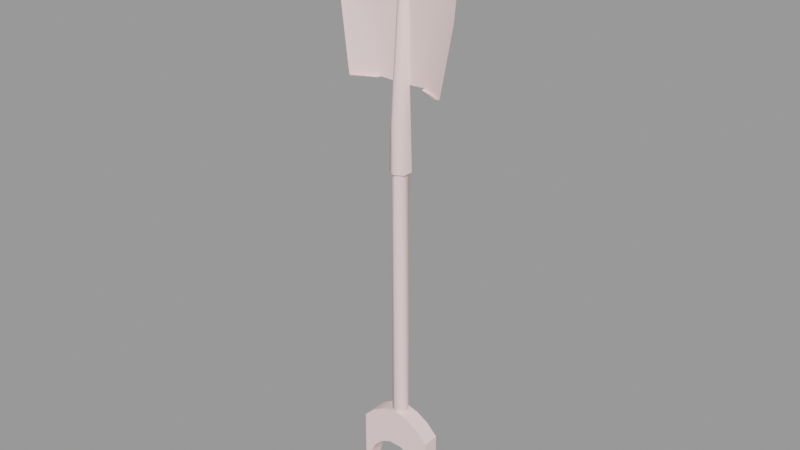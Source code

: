 # Source: tools_shovel.blend  (saved by Blender 2.92.15; exported with 4.5.12 LTS)
import bpy
from mathutils import Matrix  # noqa: F401  (used for matrix-valued properties, if any)

bpy.ops.wm.read_factory_settings(use_empty=True)
scene = bpy.context.scene
scene.name = 'tools_shovel.qc'

# ---- collections
col_tools_shovel = bpy.data.collections.new('tools_shovel'); scene.collection.children.link(col_tools_shovel)

# ---- materials (node trees are filled in below, after node groups)
mat_tools = bpy.data.materials.new('tools')
mat_tools.use_transparent_shadow = False
mat_tools.diffuse_color = (0.9858, 0.7406, 0.733, 1.0)

# ---- material node trees

# ---- meshes
me_tools_shovel_reference = bpy.data.meshes.new('tools_shovel_reference')
me_tools_shovel_reference.from_pydata([(-3.507, -1.117, -34.59), (-3.917, -1.546, -35.43), (-3.917, -1.117, -34.59), (0.01315, -1.84, 26.37), (0.01315, -1.5, 22.54), (-3.443, -1.879, 24.78), (3.469, -1.879, 24.78), (1.404, -1.521, 21.99), (4.781, -2.023, 23.64), (-1.378, -1.521, 21.99), (0.01251, -1.449, 17.86), (2.614, -1.462, 20.9), (5.746, -2.293, 22.21), (3.477, -1.529, 19.52), (3.607, -1.522, 18.79), (3.542, -1.582, 17.99), (3.472, -1.603, 16.44), (6.374, -2.538, 19.05), (6.171, -2.685, 15.88), (2.496, -1.62, 9.201), (5.075, -2.975, 9.201), (6.23, -2.358, 20.71), (-2.705, -1.597, 20.99), (0.01315, -1.03, 9.201), (0.8151, -1.593, 9.201), (0.7443, -1.431, 5.369), (0.8139, -1.698, 9.201), (0.01314, -0.8909, 5.369), (-0.7888, -1.593, 9.201), (-2.47, -1.62, 9.201), (-3.446, -1.603, 16.44), (-6.145, -2.685, 15.88), (-6.347, -2.538, 19.05), (-3.516, -1.582, 17.99), (-3.567, -1.576, 18.82), (-3.45, -1.529, 19.52), (-5.72, -2.293, 22.21), (-4.873, -2.158, 23.73), (-6.179, -2.456, 20.69), (-5.049, -2.975, 9.201), (-0.718, -1.431, 5.369), (-0.7876, -1.698, 9.201), (3.472, -1.723, 16.44), (2.503, -1.739, 9.278), (0.6378, -1.626, 17.01), (0.5419, -1.626, 17.58), (3.542, -1.701, 17.99), (0.2171, -1.626, 18.12), (1.404, -1.64, 21.99), (0.01315, -1.626, 18.16), (2.614, -1.581, 20.9), (0.4096, -1.626, 17.89), (3.477, -1.648, 19.52), (3.607, -1.641, 18.79), (0.01315, -1.619, 22.54), (-3.446, -1.723, 16.44), (-2.477, -1.739, 9.278), (-0.6115, -1.626, 17.01), (-0.5156, -1.626, 17.58), (-3.516, -1.701, 17.99), (-3.567, -1.695, 18.82), (-3.45, -1.648, 19.52), (-2.705, -1.716, 20.99), (-1.378, -1.64, 21.99), (-0.1908, -1.626, 18.12), (-0.3833, -1.626, 17.89), (0.01317, -1.117, -25.15), (0.01317, -2.833, -25.15), (1.544, -1.117, -25.57), (1.544, -2.833, -25.57), (2.802, -2.833, -26.29), (2.802, -1.117, -26.29), (3.944, -1.117, -27.42), (3.944, -2.833, -27.42), (-3.917, -2.404, -35.43), (3.944, -1.546, -35.43), (3.944, -2.404, -35.43), (-3.507, -2.833, -34.59), (3.533, -2.833, -34.59), (3.533, -2.404, -33.75), (-3.507, -2.404, -33.75), (3.533, -1.546, -33.75), (-3.507, -1.546, -33.75), (3.533, -1.117, -34.59), (-3.917, -2.833, -34.59), (-3.506, -2.833, -33.3), (-3.917, -2.833, -27.42), (-3.207, -2.833, -31.89), (-2.694, -2.833, -30.74), (-1.723, -2.833, -29.77), (-2.775, -2.833, -26.29), (-0.6596, -2.833, -29.3), (-1.517, -2.833, -25.57), (0.686, -2.833, -29.3), (1.749, -2.833, -29.77), (2.721, -2.833, -30.74), (3.234, -2.833, -31.89), (3.532, -2.833, -33.3), (3.944, -2.833, -34.59), (3.944, -1.117, -34.59), (3.532, -1.117, -33.3), (3.234, -1.117, -31.89), (2.721, -1.117, -30.74), (1.749, -1.117, -29.77), (0.686, -1.117, -29.3), (-0.6596, -1.117, -29.3), (-1.517, -1.117, -25.57), (-2.775, -1.117, -26.29), (-1.723, -1.117, -29.77), (-3.917, -1.117, -27.42), (-2.694, -1.117, -30.74), (-3.207, -1.117, -31.89), (-3.506, -1.117, -33.3), (-0.8794, -1.46, 0.8568), (0.01314, -0.9446, 0.8568), (-0.8794, -2.491, 0.8568), (0.9057, -1.46, 0.8568), (0.9057, -2.491, 0.8568), (0.01314, -3.006, 0.8568), (2.564, -2.204, 9.278), (0.2151, -1.911, 17.35), (0.5605, -2.374, 9.201), (0.7443, -2.511, 5.369), (0.01314, -3.052, 5.369), (0.01315, -2.778, 9.201), (0.01315, -1.933, 17.35), (0.1834, -1.659, 17.84), (0.01315, -1.659, 17.87), (-0.1571, -1.659, 17.84), (-0.1888, -1.911, 17.35), (-0.5342, -2.374, 9.201), (-0.718, -2.511, 5.369), (0.01314, -1.17, 0.8568), (0.7106, -1.573, 0.8568), (0.01317, -1.17, -25.44), (0.7106, -1.573, -25.44), (0.7106, -2.378, 0.8568), (0.7106, -2.378, -25.44), (0.01314, -2.781, 0.8568), (0.01317, -2.781, -25.44), (-0.6843, -2.378, 0.8568), (-0.6843, -2.378, -25.44), (-0.6843, -1.573, 0.8568), (-0.6843, -1.573, -25.44), (-2.538, -2.204, 9.278), (-4.786, -3.199, 9.202), (4.813, -3.199, 9.202), (-2.538, -2.204, 9.278), (-4.786, -3.199, 9.202), (-5.049, -2.975, 9.201), (4.813, -3.199, 9.202), (2.564, -2.204, 9.278), (5.075, -2.975, 9.201)], [], [(0, 1, 2), (3, 4, 5), (3, 6, 4), (6, 7, 4), (6, 8, 7), (4, 9, 5), (4, 10, 9), (4, 7, 10), (7, 11, 10), (7, 8, 11), (11, 8, 12), (13, 11, 12), (14, 13, 12), (13, 14, 10), (10, 14, 15), (16, 10, 15), (16, 15, 17), (18, 16, 17), (16, 18, 19), (20, 19, 18), (10, 11, 13), (15, 14, 17), (21, 17, 14), (21, 14, 12), (9, 10, 22), (23, 10, 24), (24, 10, 19), (16, 19, 10), (25, 24, 26), (25, 27, 24), (23, 24, 27), (23, 27, 28), (28, 10, 23), (28, 29, 10), (30, 10, 29), (30, 29, 31), (31, 32, 30), (32, 33, 30), (33, 32, 34), (10, 33, 34), (35, 10, 34), (10, 35, 22), (35, 36, 22), (22, 36, 37), (37, 5, 22), (9, 22, 5), (30, 33, 10), (34, 36, 35), (38, 36, 34), (38, 34, 32), (31, 29, 39), (27, 40, 28), (28, 40, 41), (42, 26, 43), (44, 26, 42), (42, 45, 44), (46, 45, 42), (47, 48, 49), (47, 50, 48), (51, 50, 47), (51, 52, 50), (45, 52, 51), (52, 45, 53), (45, 46, 53), (46, 17, 53), (17, 46, 42), (18, 17, 42), (42, 43, 18), (20, 18, 43), (3, 5, 54), (3, 54, 6), (54, 48, 6), (48, 8, 6), (50, 8, 48), (50, 12, 8), (52, 12, 50), (12, 52, 21), (53, 21, 52), (21, 53, 17), (31, 55, 32), (55, 31, 56), (55, 56, 41), (57, 55, 41), (55, 57, 58), (59, 55, 58), (58, 60, 59), (59, 60, 32), (38, 32, 60), (60, 61, 38), (36, 38, 61), (61, 62, 36), (62, 37, 36), (37, 62, 5), (63, 5, 62), (5, 63, 54), (54, 63, 49), (54, 49, 48), (55, 59, 32), (64, 49, 63), (64, 63, 62), (65, 64, 62), (65, 62, 61), (58, 65, 61), (61, 60, 58), (31, 39, 56), (66, 67, 68), (67, 69, 68), (68, 69, 70), (71, 68, 70), (71, 70, 72), (70, 73, 72), (74, 1, 75), (76, 74, 75), (74, 76, 77), (78, 77, 76), (78, 79, 77), (79, 80, 77), (79, 81, 80), (81, 82, 80), (81, 83, 82), (83, 0, 82), (1, 0, 83), (75, 1, 83), (84, 85, 86), (85, 87, 86), (88, 86, 87), (88, 89, 86), (86, 89, 90), (89, 91, 90), (90, 91, 92), (91, 67, 92), (93, 67, 91), (69, 67, 93), (70, 69, 93), (94, 70, 93), (73, 70, 94), (95, 73, 94), (73, 95, 96), (97, 73, 96), (98, 73, 97), (74, 77, 84), (85, 84, 77), (76, 98, 78), (98, 97, 78), (72, 73, 99), (99, 73, 98), (75, 99, 98), (76, 75, 98), (99, 83, 72), (83, 100, 72), (100, 101, 72), (102, 72, 101), (102, 103, 72), (72, 103, 71), (103, 104, 71), (71, 104, 68), (66, 68, 104), (105, 66, 104), (106, 66, 105), (107, 106, 105), (108, 107, 105), (109, 107, 108), (110, 109, 108), (110, 111, 109), (112, 109, 111), (0, 109, 112), (2, 109, 0), (113, 114, 115), (114, 116, 115), (116, 117, 115), (117, 118, 115), (19, 119, 43), (101, 96, 102), (101, 100, 96), (100, 97, 96), (97, 100, 79), (78, 97, 79), (79, 100, 81), (83, 81, 100), (77, 80, 85), (80, 82, 85), (112, 85, 82), (112, 87, 85), (111, 87, 112), (88, 87, 111), (110, 88, 111), (110, 108, 88), (108, 89, 88), (91, 89, 108), (105, 91, 108), (105, 104, 91), (104, 93, 91), (93, 104, 94), (104, 103, 94), (103, 102, 94), (102, 95, 94), (96, 95, 102), (0, 112, 82), (44, 45, 120), (120, 121, 44), (121, 26, 44), (26, 121, 122), (25, 26, 122), (122, 117, 25), (25, 117, 116), (117, 122, 118), (122, 123, 118), (122, 121, 123), (121, 124, 123), (120, 124, 121), (125, 124, 120), (125, 120, 126), (127, 125, 126), (127, 128, 125), (128, 129, 125), (125, 129, 124), (130, 124, 129), (124, 130, 123), (131, 123, 130), (123, 131, 118), (115, 118, 131), (131, 40, 115), (40, 131, 41), (131, 130, 41), (41, 130, 57), (129, 57, 130), (57, 129, 58), (129, 128, 58), (58, 128, 65), (128, 64, 65), (64, 128, 127), (49, 64, 127), (49, 127, 47), (127, 126, 47), (126, 51, 47), (45, 51, 126), (45, 126, 120), (40, 113, 115), (132, 133, 134), (133, 135, 134), (133, 136, 135), (136, 137, 135), (136, 138, 137), (138, 139, 137), (138, 140, 139), (140, 141, 139), (140, 142, 141), (142, 143, 141), (142, 132, 143), (132, 134, 143), (56, 39, 144), (39, 145, 144), (43, 119, 20), (119, 146, 20), (113, 40, 114), (40, 27, 114), (27, 25, 114), (116, 114, 25), (56, 29, 41), (29, 28, 41), (29, 144, 39), (147, 148, 149), (86, 109, 84), (2, 84, 109), (74, 84, 2), (1, 74, 2), (43, 26, 19), (26, 24, 19), (19, 20, 119), (150, 151, 152), (56, 147, 29), (66, 106, 67), (106, 92, 67), (106, 107, 92), (107, 90, 92), (90, 107, 86), (107, 109, 86), (75, 83, 99)])
me_tools_shovel_reference.polygons.foreach_set('use_smooth', [True] * 278)
_k = set([(0, 1), (0, 2), (0, 82), (0, 112), (1, 2), (1, 74), (1, 75), (2, 109), (3, 5), (3, 6), (5, 37), (6, 8), (8, 12), (12, 21), (17, 18), (17, 21), (18, 20), (19, 20), (19, 24), (19, 43), (19, 119), (20, 43), (20, 119), (24, 26), (25, 26), (25, 27), (25, 116), (26, 43), (26, 44), (27, 40), (28, 29), (28, 41), (29, 39), (29, 56), (31, 32), (31, 39), (32, 38), (36, 37), (36, 38), (39, 56), (39, 144), (40, 41), (40, 113), (41, 56), (41, 57), (43, 119), (44, 45), (45, 51), (47, 49), (47, 51), (49, 64), (57, 58), (58, 65), (64, 65), (66, 67), (66, 68), (66, 106), (67, 69), (67, 92), (68, 71), (69, 70), (70, 73), (71, 72), (72, 73), (72, 99), (73, 98), (74, 77), (74, 84), (75, 76), (75, 83), (75, 99), (76, 78), (76, 98), (77, 80), (77, 85), (78, 79), (78, 97), (79, 81), (80, 82), (81, 83), (83, 99), (83, 100), (84, 85), (84, 86), (85, 87), (86, 90), (86, 109), (87, 88), (88, 89), (89, 91), (90, 92), (91, 93), (93, 94), (94, 95), (95, 96), (96, 97), (97, 98), (100, 101), (101, 102), (102, 103), (103, 104), (104, 105), (105, 108), (106, 107), (107, 109), (108, 110), (110, 111), (111, 112), (113, 114), (113, 115), (114, 116), (115, 118), (116, 117), (117, 118)])
me_tools_shovel_reference.attributes.new('sharp_edge', 'BOOLEAN', 'EDGE').data.foreach_set('value', [ (min(e.vertices), max(e.vertices)) in _k for e in me_tools_shovel_reference.edges])
_uv = me_tools_shovel_reference.uv_layers.new(name='UVMap')
_uv.uv.foreach_set('vector', [0.2511, 0.1865, 0.2431, 0.205, 0.2431, 0.1865, 0.1294, 0.3084, 0.1289, 0.3744, 0.07969, 0.3352, 0.1294, 0.3084, 0.1787, 0.3359, 0.1289, 0.3744, 0.1787, 0.3359, 0.1502, 0.3838, 0.1289, 0.3744, 0.1787, 0.3359, 0.1982, 0.3579, 0.1502, 0.3838, 0.1289, 0.3744, 0.1076, 0.3835, 0.07969, 0.3352, 0.1289, 0.3744, 0.1283, 0.455, 0.1076, 0.3835, 0.1289, 0.3744, 0.1502, 0.3838, 0.1283, 0.455, 0.1502, 0.3838, 0.1676, 0.4052, 0.1283, 0.455, 0.1502, 0.3838, 0.1982, 0.3579, 0.1676, 0.4052, 0.1676, 0.4052, 0.1982, 0.3579, 0.2176, 0.3798, 0.185, 0.4266, 0.1676, 0.4052, 0.2176, 0.3798, 0.1868, 0.4397, 0.185, 0.4266, 0.2176, 0.3798, 0.185, 0.4266, 0.1868, 0.4397, 0.1283, 0.455, 0.1283, 0.455, 0.1868, 0.4397, 0.1886, 0.4528, 0.1901, 0.4793, 0.1283, 0.455, 0.1886, 0.4528, 0.1901, 0.4793, 0.1886, 0.4528, 0.2365, 0.4342, 0.2435, 0.4887, 0.1901, 0.4793, 0.2365, 0.4342, 0.1901, 0.4793, 0.2435, 0.4887, 0.1864, 0.6035, 0.2489, 0.6034, 0.1864, 0.6035, 0.2435, 0.4887, 0.1283, 0.455, 0.1676, 0.4052, 0.185, 0.4266, 0.1886, 0.4528, 0.1868, 0.4397, 0.2365, 0.4342, 0.227, 0.407, 0.2365, 0.4342, 0.1868, 0.4397, 0.227, 0.407, 0.1868, 0.4397, 0.2176, 0.3798, 0.1076, 0.3835, 0.1283, 0.455, 0.0898, 0.4047, 0.128, 0.6042, 0.1283, 0.455, 0.1519, 0.6042, 0.1519, 0.6042, 0.1283, 0.455, 0.1864, 0.6035, 0.1901, 0.4793, 0.1864, 0.6035, 0.1283, 0.455, 0.1461, 0.6497, 0.1519, 0.6042, 0.1544, 0.6047, 0.1461, 0.6497, 0.1276, 0.6492, 0.1519, 0.6042, 0.128, 0.6042, 0.1519, 0.6042, 0.1276, 0.6492, 0.128, 0.6042, 0.1276, 0.6492, 0.1041, 0.6041, 0.1041, 0.6041, 0.1283, 0.455, 0.128, 0.6042, 0.1041, 0.6041, 0.06868, 0.6028, 0.1283, 0.455, 0.06622, 0.4784, 0.1283, 0.455, 0.06868, 0.6028, 0.06622, 0.4784, 0.06868, 0.6028, 0.01266, 0.4871, 0.01266, 0.4871, 0.02047, 0.4326, 0.06622, 0.4784, 0.02047, 0.4326, 0.06812, 0.452, 0.06622, 0.4784, 0.06812, 0.452, 0.02047, 0.4326, 0.07008, 0.4389, 0.1283, 0.455, 0.06812, 0.452, 0.07008, 0.4389, 0.07204, 0.4258, 0.1283, 0.455, 0.07008, 0.4389, 0.1283, 0.455, 0.07204, 0.4258, 0.0898, 0.4047, 0.07204, 0.4258, 0.04017, 0.3785, 0.0898, 0.4047, 0.0898, 0.4047, 0.04017, 0.3785, 0.05993, 0.3569, 0.05993, 0.3569, 0.07969, 0.3352, 0.0898, 0.4047, 0.1076, 0.3835, 0.0898, 0.4047, 0.07969, 0.3352, 0.06622, 0.4784, 0.06812, 0.452, 0.1283, 0.455, 0.07008, 0.4389, 0.04017, 0.3785, 0.07204, 0.4258, 0.03032, 0.4056, 0.04017, 0.3785, 0.07008, 0.4389, 0.03032, 0.4056, 0.07008, 0.4389, 0.02047, 0.4326, 0.01266, 0.4871, 0.06868, 0.6028, 0.005815, 0.6016, 0.1276, 0.6492, 0.109, 0.6488, 0.1041, 0.6041, 0.1041, 0.6041, 0.109, 0.6488, 0.1018, 0.6054, 0.3124, 0.3741, 0.3443, 0.4972, 0.3097, 0.4945, 0.3625, 0.3661, 0.3443, 0.4972, 0.3124, 0.3741, 0.3124, 0.3741, 0.3655, 0.3564, 0.3625, 0.3661, 0.3154, 0.3488, 0.3655, 0.3564, 0.3124, 0.3741, 0.3723, 0.3479, 0.3536, 0.2829, 0.3761, 0.3475, 0.3723, 0.3479, 0.3365, 0.3032, 0.3536, 0.2829, 0.3689, 0.3521, 0.3365, 0.3032, 0.3723, 0.3479, 0.3689, 0.3521, 0.3195, 0.3235, 0.3365, 0.3032, 0.3655, 0.3564, 0.3195, 0.3235, 0.3689, 0.3521, 0.3195, 0.3235, 0.3655, 0.3564, 0.3174, 0.3362, 0.3655, 0.3564, 0.3154, 0.3488, 0.3174, 0.3362, 0.3154, 0.3488, 0.2696, 0.3301, 0.3174, 0.3362, 0.2696, 0.3301, 0.3154, 0.3488, 0.3124, 0.3741, 0.2602, 0.3813, 0.2696, 0.3301, 0.3124, 0.3741, 0.3124, 0.3741, 0.3097, 0.4945, 0.2602, 0.3813, 0.2494, 0.4934, 0.2602, 0.3813, 0.3097, 0.4945, 0.3718, 0.2093, 0.4211, 0.2347, 0.3736, 0.274, 0.3718, 0.2093, 0.3736, 0.274, 0.3244, 0.2366, 0.3736, 0.274, 0.3536, 0.2829, 0.3244, 0.2366, 0.3536, 0.2829, 0.3059, 0.2578, 0.3244, 0.2366, 0.3365, 0.3032, 0.3059, 0.2578, 0.3536, 0.2829, 0.3365, 0.3032, 0.2874, 0.2791, 0.3059, 0.2578, 0.3195, 0.3235, 0.2874, 0.2791, 0.3365, 0.3032, 0.2874, 0.2791, 0.3195, 0.3235, 0.2785, 0.3046, 0.3174, 0.3362, 0.2785, 0.3046, 0.3195, 0.3235, 0.2785, 0.3046, 0.3174, 0.3362, 0.2696, 0.3301, 0.489, 0.3828, 0.437, 0.375, 0.4806, 0.3294, 0.437, 0.375, 0.489, 0.3828, 0.4363, 0.4959, 0.437, 0.375, 0.4363, 0.4959, 0.4012, 0.4985, 0.3869, 0.3672, 0.437, 0.375, 0.4012, 0.4985, 0.437, 0.375, 0.3869, 0.3672, 0.3848, 0.3575, 0.4348, 0.3491, 0.437, 0.375, 0.3848, 0.3575, 0.3848, 0.3575, 0.4326, 0.3363, 0.4348, 0.3491, 0.4348, 0.3491, 0.4326, 0.3363, 0.4806, 0.3294, 0.4705, 0.3031, 0.4806, 0.3294, 0.4326, 0.3363, 0.4326, 0.3363, 0.4304, 0.3235, 0.4705, 0.3031, 0.4604, 0.2768, 0.4705, 0.3031, 0.4304, 0.3235, 0.4304, 0.3235, 0.4125, 0.303, 0.4604, 0.2768, 0.4125, 0.303, 0.4408, 0.2558, 0.4604, 0.2768, 0.4408, 0.2558, 0.4125, 0.303, 0.4211, 0.2347, 0.3947, 0.2826, 0.4211, 0.2347, 0.4125, 0.303, 0.4211, 0.2347, 0.3947, 0.2826, 0.3736, 0.274, 0.3736, 0.274, 0.3947, 0.2826, 0.3761, 0.3475, 0.3736, 0.274, 0.3761, 0.3475, 0.3536, 0.2829, 0.437, 0.375, 0.4348, 0.3491, 0.4806, 0.3294, 0.3793, 0.3485, 0.3761, 0.3475, 0.3947, 0.2826, 0.3793, 0.3485, 0.3947, 0.2826, 0.4125, 0.303, 0.3821, 0.353, 0.3793, 0.3485, 0.4125, 0.303, 0.3821, 0.353, 0.4125, 0.303, 0.4304, 0.3235, 0.3848, 0.3575, 0.3821, 0.353, 0.4304, 0.3235, 0.4304, 0.3235, 0.4326, 0.3363, 0.3848, 0.3575, 0.489, 0.3828, 0.4972, 0.4951, 0.4363, 0.4959, 0.178, 0.2617, 0.178, 0.2952, 0.147, 0.2617, 0.178, 0.2952, 0.147, 0.2952, 0.147, 0.2617, 0.147, 0.2617, 0.147, 0.2952, 0.1186, 0.2952, 0.1186, 0.2617, 0.147, 0.2617, 0.1186, 0.2952, 0.1186, 0.2617, 0.1186, 0.2952, 0.08733, 0.2617, 0.1186, 0.2952, 0.08733, 0.2952, 0.08733, 0.2617, 0.4894, 0.1698, 0.4722, 0.1698, 0.4722, 0.01211, 0.4894, 0.01211, 0.4894, 0.1698, 0.4722, 0.01211, 0.4894, 0.1698, 0.4894, 0.01211, 0.5083, 0.1615, 0.5083, 0.02035, 0.5083, 0.1615, 0.4894, 0.01211, 0.5083, 0.02035, 0.5273, 0.02035, 0.5083, 0.1615, 0.5273, 0.02035, 0.5273, 0.1615, 0.5083, 0.1615, 0.5273, 0.02035, 0.5445, 0.02035, 0.5273, 0.1615, 0.5445, 0.02035, 0.5445, 0.1615, 0.5273, 0.1615, 0.5445, 0.02035, 0.5635, 0.02035, 0.5445, 0.1615, 0.5635, 0.02035, 0.5635, 0.1615, 0.5445, 0.1615, 0.5824, 0.1698, 0.5635, 0.1615, 0.5635, 0.02035, 0.5824, 0.01211, 0.5824, 0.1698, 0.5635, 0.02035, 0.1935, 0.1917, 0.1854, 0.1665, 0.1931, 0.05158, 0.1854, 0.1665, 0.1795, 0.139, 0.1931, 0.05158, 0.1694, 0.1165, 0.1931, 0.05158, 0.1795, 0.139, 0.1694, 0.1165, 0.1504, 0.09767, 0.1931, 0.05158, 0.1931, 0.05158, 0.1504, 0.09767, 0.1708, 0.02968, 0.1504, 0.09767, 0.1296, 0.08859, 0.1708, 0.02968, 0.1708, 0.02968, 0.1296, 0.08859, 0.1462, 0.01563, 0.1296, 0.08859, 0.1162, 0.00758, 0.1462, 0.01563, 0.1033, 0.08867, 0.1162, 0.00758, 0.1296, 0.08859, 0.08636, 0.01579, 0.1162, 0.00758, 0.1033, 0.08867, 0.06183, 0.02998, 0.08636, 0.01579, 0.1033, 0.08867, 0.08257, 0.09786, 0.06183, 0.02998, 0.1033, 0.08867, 0.03958, 0.052, 0.06183, 0.02998, 0.08257, 0.09786, 0.06364, 0.1168, 0.03958, 0.052, 0.08257, 0.09786, 0.03958, 0.052, 0.06364, 0.1168, 0.05369, 0.1393, 0.04793, 0.1668, 0.03958, 0.052, 0.05369, 0.1393, 0.03996, 0.1921, 0.03958, 0.052, 0.04793, 0.1668, 0.1936, 0.2102, 0.1855, 0.1917, 0.1935, 0.1917, 0.1854, 0.1665, 0.1935, 0.1917, 0.1855, 0.1917, 0.04001, 0.2106, 0.03996, 0.1921, 0.04799, 0.1921, 0.03996, 0.1921, 0.04793, 0.1668, 0.04799, 0.1921, 0.006059, 0.0521, 0.03958, 0.052, 0.006448, 0.1922, 0.006448, 0.1922, 0.03958, 0.052, 0.03996, 0.1921, 0.01487, 0.2086, 0.006448, 0.1922, 0.03996, 0.1921, 0.03163, 0.2086, 0.01487, 0.2086, 0.03996, 0.1921, 0.3966, 0.1865, 0.3886, 0.1865, 0.3966, 0.04638, 0.3886, 0.1865, 0.3886, 0.1612, 0.3966, 0.04638, 0.3886, 0.1612, 0.3828, 0.1338, 0.3966, 0.04638, 0.3728, 0.1112, 0.3966, 0.04638, 0.3828, 0.1338, 0.3728, 0.1112, 0.3538, 0.09234, 0.3966, 0.04638, 0.3966, 0.04638, 0.3538, 0.09234, 0.3743, 0.02441, 0.3538, 0.09234, 0.333, 0.08321, 0.3743, 0.02441, 0.3743, 0.02441, 0.333, 0.08321, 0.3498, 0.01029, 0.3199, 0.002161, 0.3498, 0.01029, 0.333, 0.08321, 0.3067, 0.08321, 0.3199, 0.002161, 0.333, 0.08321, 0.29, 0.01029, 0.3199, 0.002161, 0.3067, 0.08321, 0.2654, 0.02441, 0.29, 0.01029, 0.3067, 0.08321, 0.286, 0.09234, 0.2654, 0.02441, 0.3067, 0.08321, 0.2431, 0.04638, 0.2654, 0.02441, 0.286, 0.09234, 0.267, 0.1112, 0.2431, 0.04638, 0.286, 0.09234, 0.267, 0.1112, 0.257, 0.1337, 0.2431, 0.04638, 0.2511, 0.1612, 0.2431, 0.04638, 0.257, 0.1337, 0.2511, 0.1865, 0.2431, 0.04638, 0.2511, 0.1612, 0.2431, 0.1865, 0.2431, 0.04638, 0.2511, 0.1865, 0.02636, 0.3046, 0.03437, 0.2908, 0.03437, 0.3185, 0.03437, 0.2908, 0.05039, 0.2908, 0.03437, 0.3185, 0.05039, 0.2908, 0.0584, 0.3046, 0.03437, 0.3185, 0.0584, 0.3046, 0.05039, 0.3185, 0.03437, 0.3185, 0.3095, 0.4968, 0.306, 0.5013, 0.3097, 0.4945, 0.2357, 0.2196, 0.2357, 0.2532, 0.211, 0.2196, 0.2357, 0.2196, 0.2637, 0.2196, 0.2357, 0.2532, 0.2637, 0.2196, 0.2637, 0.2532, 0.2357, 0.2532, 0.2637, 0.2532, 0.2637, 0.2196, 0.2725, 0.2448, 0.289, 0.2532, 0.2637, 0.2532, 0.2725, 0.2448, 0.2725, 0.2448, 0.2637, 0.2196, 0.2725, 0.228, 0.289, 0.2196, 0.2725, 0.228, 0.2637, 0.2196, 0.007819, 0.2532, 0.02429, 0.2448, 0.03308, 0.2532, 0.02429, 0.2448, 0.02429, 0.228, 0.03308, 0.2532, 0.03308, 0.2196, 0.03308, 0.2532, 0.02429, 0.228, 0.03308, 0.2196, 0.06117, 0.2532, 0.03308, 0.2532, 0.06117, 0.2196, 0.06117, 0.2532, 0.03308, 0.2196, 0.0858, 0.2532, 0.06117, 0.2532, 0.06117, 0.2196, 0.0858, 0.2196, 0.0858, 0.2532, 0.06117, 0.2196, 0.0858, 0.2196, 0.1126, 0.2196, 0.0858, 0.2532, 0.1126, 0.2196, 0.1126, 0.2532, 0.0858, 0.2532, 0.1353, 0.2532, 0.1126, 0.2532, 0.1126, 0.2196, 0.1353, 0.2196, 0.1353, 0.2532, 0.1126, 0.2196, 0.1353, 0.2196, 0.1616, 0.2196, 0.1353, 0.2532, 0.1616, 0.2196, 0.1616, 0.2532, 0.1353, 0.2532, 0.1616, 0.2532, 0.1616, 0.2196, 0.1842, 0.2532, 0.1616, 0.2196, 0.1842, 0.2196, 0.1842, 0.2532, 0.1842, 0.2196, 0.211, 0.2196, 0.1842, 0.2532, 0.211, 0.2196, 0.211, 0.2532, 0.1842, 0.2532, 0.2357, 0.2532, 0.211, 0.2532, 0.211, 0.2196, 0.007819, 0.2196, 0.03308, 0.2196, 0.02429, 0.228, 0.3625, 0.3661, 0.3655, 0.3564, 0.3713, 0.3617, 0.3713, 0.3617, 0.358, 0.4991, 0.3625, 0.3661, 0.358, 0.4991, 0.3443, 0.4972, 0.3625, 0.3661, 0.3443, 0.4972, 0.358, 0.4991, 0.3522, 0.5671, 0.3342, 0.5666, 0.3443, 0.4972, 0.3522, 0.5671, 0.3522, 0.5671, 0.3583, 0.6644, 0.3342, 0.5666, 0.3342, 0.5666, 0.3583, 0.6644, 0.3401, 0.6655, 0.3583, 0.6644, 0.3522, 0.5671, 0.3764, 0.6621, 0.3522, 0.5671, 0.3704, 0.5678, 0.3764, 0.6621, 0.3522, 0.5671, 0.358, 0.4991, 0.3704, 0.5678, 0.358, 0.4991, 0.3727, 0.5003, 0.3704, 0.5678, 0.3713, 0.3617, 0.3727, 0.5003, 0.358, 0.4991, 0.3745, 0.3621, 0.3727, 0.5003, 0.3713, 0.3617, 0.3745, 0.3621, 0.3713, 0.3617, 0.3726, 0.3525, 0.3757, 0.3523, 0.3745, 0.3621, 0.3726, 0.3525, 0.3757, 0.3523, 0.3786, 0.3531, 0.3745, 0.3621, 0.3786, 0.3531, 0.378, 0.3622, 0.3745, 0.3621, 0.3745, 0.3621, 0.378, 0.3622, 0.3727, 0.5003, 0.3875, 0.4997, 0.3727, 0.5003, 0.378, 0.3622, 0.3727, 0.5003, 0.3875, 0.4997, 0.3704, 0.5678, 0.3882, 0.5683, 0.3704, 0.5678, 0.3875, 0.4997, 0.3704, 0.5678, 0.3882, 0.5683, 0.3764, 0.6621, 0.3936, 0.6595, 0.3764, 0.6621, 0.3882, 0.5683, 0.3882, 0.5683, 0.4052, 0.5679, 0.3936, 0.6595, 0.4052, 0.5679, 0.3882, 0.5683, 0.4012, 0.4985, 0.3882, 0.5683, 0.3875, 0.4997, 0.4012, 0.4985, 0.4012, 0.4985, 0.3875, 0.4997, 0.3869, 0.3672, 0.378, 0.3622, 0.3869, 0.3672, 0.3875, 0.4997, 0.3869, 0.3672, 0.378, 0.3622, 0.3848, 0.3575, 0.378, 0.3622, 0.3786, 0.3531, 0.3848, 0.3575, 0.3848, 0.3575, 0.3786, 0.3531, 0.3821, 0.353, 0.3786, 0.3531, 0.3793, 0.3485, 0.3821, 0.353, 0.3793, 0.3485, 0.3786, 0.3531, 0.3757, 0.3523, 0.3761, 0.3475, 0.3793, 0.3485, 0.3757, 0.3523, 0.3761, 0.3475, 0.3757, 0.3523, 0.3723, 0.3479, 0.3757, 0.3523, 0.3726, 0.3525, 0.3723, 0.3479, 0.3726, 0.3525, 0.3689, 0.3521, 0.3723, 0.3479, 0.3655, 0.3564, 0.3689, 0.3521, 0.3726, 0.3525, 0.3655, 0.3564, 0.3726, 0.3525, 0.3713, 0.3617, 0.4052, 0.5679, 0.4106, 0.658, 0.3936, 0.6595, 0.9909, 0.7958, 0.9909, 0.8109, 0.3932, 0.7958, 0.9909, 0.8109, 0.3932, 0.8109, 0.3932, 0.7958, 0.9909, 0.8109, 0.9909, 0.826, 0.3932, 0.8109, 0.9909, 0.826, 0.3932, 0.826, 0.3932, 0.8109, 0.9909, 0.826, 0.9909, 0.8411, 0.3932, 0.826, 0.9909, 0.8411, 0.3932, 0.8411, 0.3932, 0.826, 0.9909, 0.8411, 0.9909, 0.8561, 0.3932, 0.8411, 0.9909, 0.8561, 0.3932, 0.8561, 0.3932, 0.8411, 0.9909, 0.8561, 0.9909, 0.8712, 0.3932, 0.8561, 0.9909, 0.8712, 0.3932, 0.8712, 0.3932, 0.8561, 0.9909, 0.8712, 0.9909, 0.8863, 0.3932, 0.8712, 0.9909, 0.8863, 0.3932, 0.8863, 0.3932, 0.8712, 0.4363, 0.4959, 0.4972, 0.4951, 0.4403, 0.5027, 0.4972, 0.4951, 0.493, 0.5007, 0.4403, 0.5027, 0.3097, 0.4945, 0.306, 0.5013, 0.2494, 0.4934, 0.306, 0.5013, 0.2533, 0.499, 0.2494, 0.4934, 0.3038, 0.6677, 0.2978, 0.5712, 0.322, 0.6666, 0.2978, 0.5712, 0.3155, 0.5686, 0.322, 0.6666, 0.3155, 0.5686, 0.3342, 0.5666, 0.322, 0.6666, 0.3401, 0.6655, 0.322, 0.6666, 0.3342, 0.5666, 0.4363, 0.4959, 0.4363, 0.4982, 0.4012, 0.4985, 0.4363, 0.4982, 0.4013, 0.5004, 0.4012, 0.4985, 0.06868, 0.6028, 0.0635, 0.6116, 0.005815, 0.6016, 0.0635, 0.6116, 0.00983, 0.6075, 0.005815, 0.6016, 0.1931, 0.05158, 0.2267, 0.05149, 0.1935, 0.1917, 0.227, 0.1916, 0.1935, 0.1917, 0.2267, 0.05149, 0.2019, 0.2081, 0.1935, 0.1917, 0.227, 0.1916, 0.2187, 0.2081, 0.2019, 0.2081, 0.227, 0.1916, 0.3097, 0.4945, 0.3443, 0.4972, 0.3095, 0.4968, 0.3443, 0.4972, 0.3444, 0.4991, 0.3095, 0.4968, 0.1864, 0.6035, 0.2489, 0.6034, 0.1912, 0.6124, 0.2449, 0.6091, 0.1912, 0.6124, 0.2489, 0.6034, 0.4363, 0.4959, 0.4403, 0.5027, 0.4363, 0.4982, 0.178, 0.2617, 0.2089, 0.2617, 0.178, 0.2952, 0.2089, 0.2617, 0.2089, 0.2952, 0.178, 0.2952, 0.2089, 0.2617, 0.2373, 0.2617, 0.2089, 0.2952, 0.2373, 0.2617, 0.2373, 0.2952, 0.2089, 0.2952, 0.2373, 0.2952, 0.2373, 0.2617, 0.2686, 0.2952, 0.2373, 0.2617, 0.2686, 0.2617, 0.2686, 0.2952, 0.3966, 0.205, 0.3886, 0.1865, 0.3966, 0.1865])
_uv.active_render = True
_uv = me_tools_shovel_reference.uv_layers.new(name='lightmap')
_uv.uv.foreach_set('vector', [0.8322, 0.4434, 0.8481, 0.4094, 0.8481, 0.4434, 0.3009, 0.2953, 0.3009, 0.1502, 0.1529, 0.2953, 0.1519, 0.1491, 0.2999, 0.1491, 0.1519, 0.2943, 0.7537, 0.002002, 0.7537, 0.1471, 0.6812, 0.1471, 0.6782, 0.2953, 0.6058, 0.2953, 0.6782, 0.1502, 0.7527, 0.001001, 0.6802, 0.001001, 0.6802, 0.1461, 0.1499, 0.6687, 0.002002, 0.7397, 0.1499, 0.7397, 0.001001, 0.7387, 0.001001, 0.6677, 0.1489, 0.6677, 0.5303, 0.5916, 0.6028, 0.5916, 0.6028, 0.4464, 0.3009, 0.5946, 0.1529, 0.6657, 0.3009, 0.6657, 0.6782, 0.2983, 0.6058, 0.4434, 0.6782, 0.4434, 0.4518, 0.5946, 0.4518, 0.6657, 0.3039, 0.6657, 0.1499, 0.965, 0.1499, 0.999, 0.002002, 0.999, 0.4518, 0.965, 0.4518, 0.999, 0.3039, 0.999, 0.9801, 0.5946, 0.9454, 0.7397, 0.9801, 0.7397, 0.3039, 0.5916, 0.3764, 0.4464, 0.3764, 0.5916, 0.4548, 0.4434, 0.5273, 0.4434, 0.5273, 0.2983, 0.1499, 0.5916, 0.002002, 0.5916, 0.1499, 0.4464, 0.3009, 0.5916, 0.1529, 0.5916, 0.3009, 0.4464, 0.4518, 0.4434, 0.3039, 0.4434, 0.4518, 0.2983, 0.1529, 0.8879, 0.3009, 0.8168, 0.3009, 0.8879, 0.6028, 0.965, 0.6028, 0.999, 0.4548, 0.999, 0.5273, 0.4464, 0.5273, 0.5175, 0.3794, 0.5175, 0.6028, 0.4434, 0.6028, 0.2983, 0.5303, 0.4434, 0.6018, 0.4454, 0.5293, 0.5906, 0.5293, 0.4454, 0.9424, 0.4434, 0.9424, 0.2983, 0.9077, 0.4434, 0.6028, 0.8879, 0.4548, 0.8879, 0.6028, 0.8168, 0.6028, 0.1471, 0.6028, 0.002002, 0.4548, 0.1471, 0.9896, 0.2983, 0.9896, 0.4434, 0.9831, 0.4434, 0.9801, 0.4434, 0.9454, 0.4434, 0.9801, 0.2983, 0.7537, 0.9249, 0.7537, 0.8909, 0.6058, 0.9249, 0.6048, 0.8899, 0.7527, 0.8899, 0.6048, 0.9239, 0.9414, 0.2973, 0.9067, 0.4424, 0.9067, 0.2973, 0.4538, 0.8158, 0.4538, 0.8869, 0.6018, 0.8158, 0.4538, 0.001001, 0.6018, 0.001001, 0.4538, 0.1461, 0.1519, 0.4454, 0.1519, 0.5906, 0.2999, 0.4454, 0.001001, 0.4454, 0.001001, 0.5906, 0.1489, 0.4454, 0.4538, 0.4424, 0.4538, 0.2973, 0.5263, 0.2973, 0.4538, 0.998, 0.6018, 0.964, 0.4538, 0.964, 0.9444, 0.7387, 0.9444, 0.5936, 0.9791, 0.5936, 0.3029, 0.998, 0.4508, 0.964, 0.3029, 0.964, 0.3794, 0.5916, 0.5273, 0.5916, 0.5273, 0.5205, 0.7567, 0.1471, 0.8292, 0.002002, 0.8292, 0.1471, 0.1529, 0.8138, 0.3009, 0.8138, 0.3009, 0.7427, 0.8292, 0.5916, 0.7567, 0.5916, 0.8292, 0.4464, 0.3029, 0.4454, 0.3754, 0.4454, 0.3029, 0.5906, 0.1499, 0.5946, 0.1499, 0.6657, 0.002002, 0.6657, 0.001001, 0.998, 0.1489, 0.964, 0.001001, 0.964, 0.5293, 0.2973, 0.6018, 0.2973, 0.5293, 0.4424, 0.3784, 0.5165, 0.5263, 0.4454, 0.3784, 0.4454, 0.3029, 0.4424, 0.4508, 0.2973, 0.3029, 0.2973, 0.9791, 0.2973, 0.9444, 0.2973, 0.9444, 0.4424, 0.9896, 0.7397, 0.9896, 0.5946, 0.9831, 0.7397, 0.6782, 0.4464, 0.6058, 0.5916, 0.6782, 0.5916, 0.002002, 0.4434, 0.1499, 0.2983, 0.1499, 0.4434, 0.7567, 0.9805, 0.9047, 0.965, 0.9047, 0.9805, 0.7537, 0.2953, 0.7537, 0.1502, 0.6812, 0.2953, 0.9896, 0.5916, 0.9896, 0.4464, 0.9831, 0.5916, 0.5263, 0.5195, 0.3784, 0.5195, 0.3784, 0.5906, 0.9886, 0.2973, 0.9821, 0.4424, 0.9821, 0.2973, 0.1489, 0.5936, 0.001001, 0.5936, 0.001001, 0.6647, 0.9831, 0.8879, 0.9896, 0.7427, 0.9896, 0.8879, 0.7537, 0.8539, 0.6058, 0.8879, 0.7537, 0.8879, 0.3039, 0.9249, 0.4518, 0.9249, 0.4518, 0.8909, 0.9077, 0.1471, 0.9424, 0.002002, 0.9424, 0.1471, 0.002002, 0.8879, 0.1499, 0.8879, 0.1499, 0.8168, 0.4518, 0.2953, 0.4518, 0.1502, 0.3039, 0.2953, 0.4518, 0.1471, 0.4518, 0.002002, 0.3039, 0.1471, 0.6028, 0.2953, 0.6028, 0.1502, 0.4548, 0.2953, 0.3009, 0.4434, 0.1529, 0.4434, 0.3009, 0.2983, 0.1519, 0.2973, 0.1519, 0.4424, 0.2999, 0.2973, 0.7537, 0.7427, 0.7537, 0.8138, 0.6058, 0.8138, 0.6048, 0.2943, 0.6772, 0.1491, 0.6048, 0.1491, 0.1519, 0.5936, 0.2999, 0.5936, 0.1519, 0.6647, 0.6048, 0.4424, 0.6048, 0.2973, 0.6772, 0.2973, 0.3029, 0.6647, 0.4508, 0.5936, 0.3029, 0.5936, 0.7537, 0.5946, 0.6058, 0.6657, 0.7537, 0.6657, 0.8699, 0.5916, 0.9047, 0.4464, 0.9047, 0.5916, 0.4518, 0.6687, 0.3039, 0.7397, 0.4518, 0.7397, 0.3029, 0.1491, 0.4508, 0.1491, 0.3029, 0.2943, 0.3029, 0.001001, 0.4508, 0.001001, 0.3029, 0.1461, 0.6048, 0.5906, 0.6048, 0.4454, 0.6772, 0.4454, 0.1489, 0.2973, 0.001001, 0.2973, 0.001001, 0.4424, 0.9037, 0.964, 0.7557, 0.964, 0.7557, 0.9795, 0.6802, 0.1491, 0.7527, 0.1491, 0.6802, 0.2943, 0.4508, 0.8899, 0.3029, 0.9239, 0.3029, 0.8899, 0.9414, 0.001001, 0.9067, 0.001001, 0.9067, 0.1461, 0.3029, 0.7387, 0.3029, 0.6677, 0.4508, 0.6677, 0.9037, 0.4454, 0.8689, 0.4454, 0.8689, 0.5906, 0.6048, 0.6647, 0.6048, 0.5936, 0.7527, 0.5936, 0.8282, 0.001001, 0.7557, 0.001001, 0.7557, 0.1461, 0.2999, 0.7417, 0.1519, 0.8128, 0.1519, 0.7417, 0.7557, 0.4454, 0.7557, 0.5906, 0.8282, 0.4454, 0.4518, 0.8879, 0.3039, 0.8879, 0.4518, 0.8168, 0.7527, 0.7417, 0.6048, 0.7417, 0.6048, 0.8128, 0.7567, 0.7397, 0.8292, 0.7397, 0.8292, 0.5946, 0.8282, 0.5936, 0.7557, 0.7387, 0.7557, 0.5936, 0.001001, 0.8869, 0.001001, 0.8158, 0.1489, 0.8158, 0.9821, 0.4454, 0.9886, 0.4454, 0.9821, 0.5906, 0.2999, 0.8158, 0.1519, 0.8869, 0.1519, 0.8158, 0.9886, 0.5936, 0.9821, 0.5936, 0.9821, 0.7387, 0.4508, 0.8158, 0.3029, 0.8869, 0.3029, 0.8158, 0.9886, 0.7417, 0.9821, 0.7417, 0.9821, 0.8869, 0.6048, 0.8869, 0.6048, 0.8529, 0.7527, 0.8529, 0.4538, 0.2943, 0.4538, 0.1491, 0.6018, 0.1491, 0.07447, 0.2212, 0.07447, 0.1502, 0.002002, 0.2212, 0.07347, 0.1491, 0.001001, 0.1491, 0.001001, 0.2202, 0.9047, 0.2983, 0.9047, 0.3694, 0.8322, 0.3694, 0.1499, 0.1471, 0.07747, 0.1471, 0.1499, 0.07608, 0.1499, 0.2212, 0.1499, 0.1502, 0.07747, 0.2212, 0.1489, 0.1491, 0.07647, 0.1491, 0.07647, 0.2202, 0.8322, 0.1471, 0.8669, 0.1471, 0.8669, 0.002002, 0.8312, 0.001001, 0.8312, 0.1461, 0.8659, 0.001001, 0.9047, 0.8539, 0.7567, 0.8879, 0.9047, 0.8879, 0.8669, 0.5916, 0.8669, 0.4464, 0.8322, 0.5916, 0.7537, 0.8509, 0.7537, 0.8168, 0.6058, 0.8509, 0.7527, 0.8158, 0.6048, 0.8158, 0.6048, 0.8498, 0.8669, 0.2953, 0.8322, 0.2953, 0.8669, 0.1502, 0.8312, 0.2943, 0.8312, 0.1491, 0.8659, 0.1491, 0.9047, 0.8509, 0.9047, 0.8168, 0.7567, 0.8509, 0.9037, 0.8158, 0.7557, 0.8158, 0.7557, 0.8498, 0.8659, 0.4454, 0.8312, 0.4454, 0.8312, 0.5906, 0.7557, 0.8869, 0.9037, 0.8529, 0.7557, 0.8529, 0.8322, 0.7397, 0.8669, 0.7397, 0.8669, 0.5946, 0.3009, 0.6687, 0.3009, 0.7397, 0.1529, 0.7397, 0.9047, 0.7397, 0.9047, 0.5946, 0.8699, 0.7397, 0.6028, 0.6687, 0.6028, 0.7397, 0.4548, 0.7397, 0.7537, 0.4434, 0.7537, 0.2983, 0.6812, 0.4434, 0.3009, 0.9249, 0.3009, 0.8909, 0.1529, 0.9249, 0.7537, 0.5916, 0.7537, 0.4464, 0.6812, 0.5916, 0.6058, 0.7397, 0.7537, 0.6687, 0.7537, 0.7397, 0.8699, 0.2953, 0.9047, 0.1502, 0.9047, 0.2953, 0.1499, 0.8138, 0.1499, 0.7427, 0.002002, 0.8138, 0.8292, 0.2953, 0.7567, 0.2953, 0.8292, 0.1502, 0.1499, 0.9249, 0.002002, 0.9249, 0.1499, 0.8909, 0.8292, 0.4434, 0.7567, 0.4434, 0.8292, 0.2983, 0.4518, 0.7427, 0.3039, 0.8138, 0.4518, 0.8138, 0.9047, 0.002002, 0.9047, 0.1471, 0.8699, 0.1471, 0.6028, 0.7427, 0.4548, 0.8138, 0.6028, 0.8138, 0.8659, 0.5936, 0.8312, 0.7387, 0.8312, 0.5936, 0.8312, 0.4424, 0.8471, 0.4084, 0.8312, 0.4084, 0.8669, 0.4094, 0.8511, 0.4434, 0.8669, 0.4434, 0.9235, 0.9094, 0.9235, 0.9434, 0.9077, 0.9434, 0.8659, 0.4084, 0.8501, 0.4424, 0.8501, 0.4084, 0.6782, 0.1471, 0.6058, 0.1471, 0.6782, 0.002002, 0.6028, 0.5946, 0.4548, 0.6657, 0.6028, 0.6657, 0.8669, 0.8138, 0.8322, 0.8138, 0.8669, 0.7427, 0.9047, 0.7768, 0.8699, 0.7768, 0.9047, 0.7427, 0.7537, 0.999, 0.7537, 0.9835, 0.6058, 0.999, 0.9077, 0.2953, 0.9424, 0.2953, 0.9424, 0.1502, 0.4538, 0.8128, 0.4538, 0.7417, 0.6018, 0.7417, 0.8689, 0.001001, 0.8689, 0.1461, 0.9037, 0.001001, 0.3029, 0.8128, 0.3029, 0.7417, 0.4508, 0.7417, 0.7557, 0.2973, 0.7557, 0.4424, 0.8282, 0.2973, 0.001001, 0.8899, 0.001001, 0.9239, 0.1489, 0.8899, 0.7557, 0.1491, 0.7557, 0.2943, 0.8282, 0.1491, 0.001001, 0.8128, 0.001001, 0.7417, 0.1489, 0.7417, 0.8689, 0.1491, 0.8689, 0.2943, 0.9037, 0.1491, 0.6048, 0.6677, 0.6048, 0.7387, 0.7527, 0.6677, 0.6802, 0.4454, 0.7527, 0.4454, 0.6802, 0.5906, 0.1519, 0.8899, 0.2999, 0.8899, 0.1519, 0.9239, 0.6802, 0.2973, 0.7527, 0.2973, 0.6802, 0.4424, 0.4538, 0.7387, 0.6018, 0.6677, 0.4538, 0.6677, 0.8689, 0.5936, 0.9037, 0.5936, 0.8689, 0.7387, 0.1519, 0.7387, 0.2999, 0.6677, 0.1519, 0.6677, 0.9414, 0.1491, 0.9067, 0.2943, 0.9067, 0.1491, 0.6048, 0.9825, 0.7527, 0.9825, 0.6048, 0.998, 0.9047, 0.4434, 0.8699, 0.4434, 0.9047, 0.4094, 0.1877, 0.1471, 0.1529, 0.1471, 0.1877, 0.07608, 0.1867, 0.07508, 0.1519, 0.07508, 0.1519, 0.1461, 0.8689, 0.4424, 0.8689, 0.4084, 0.9037, 0.4084, 0.9424, 0.9094, 0.9265, 0.9157, 0.9424, 0.9157, 0.2254, 0.07307, 0.2254, 0.002002, 0.1907, 0.07307, 0.07447, 0.2953, 0.002002, 0.2953, 0.07447, 0.2242, 0.001001, 0.2943, 0.001001, 0.2232, 0.07347, 0.2232, 0.8322, 0.4064, 0.8481, 0.3724, 0.8481, 0.4064, 0.8858, 0.3724, 0.8699, 0.4064, 0.8858, 0.4064, 0.9047, 0.3724, 0.8888, 0.4064, 0.9047, 0.4064, 0.8689, 0.4054, 0.8689, 0.3714, 0.8848, 0.3714, 0.8669, 0.3724, 0.8669, 0.4064, 0.8511, 0.4064, 0.8878, 0.3714, 0.8878, 0.4054, 0.9037, 0.3714, 0.8471, 0.3714, 0.8312, 0.4054, 0.8312, 0.3714, 0.1499, 0.2242, 0.07747, 0.2953, 0.1499, 0.2953, 0.07647, 0.2232, 0.07647, 0.2943, 0.1489, 0.2232, 0.1907, 0.1471, 0.2254, 0.1471, 0.2254, 0.07608, 0.1897, 0.07508, 0.1897, 0.1461, 0.2244, 0.07508, 0.07447, 0.07307, 0.002002, 0.07307, 0.07447, 0.002002, 0.001001, 0.07207, 0.001001, 0.001001, 0.07347, 0.001001, 0.2284, 0.07307, 0.2631, 0.07307, 0.2631, 0.002002, 0.2274, 0.001001, 0.2274, 0.07207, 0.2621, 0.001001, 0.3009, 0.07307, 0.2662, 0.07307, 0.3009, 0.002002, 0.2652, 0.07207, 0.2652, 0.001001, 0.2999, 0.001001, 0.1877, 0.07307, 0.1877, 0.002002, 0.1529, 0.07307, 0.1867, 0.001001, 0.1519, 0.001001, 0.1519, 0.07207, 0.1499, 0.07307, 0.07747, 0.07307, 0.1499, 0.002002, 0.07647, 0.07207, 0.07647, 0.001001, 0.1489, 0.001001, 0.2244, 0.001001, 0.1897, 0.001001, 0.1897, 0.07207, 0.8501, 0.4054, 0.8659, 0.3714, 0.8501, 0.3714, 0.8858, 0.7983, 0.8858, 0.8138, 0.8699, 0.8138, 0.9831, 0.1471, 0.999, 0.002002, 0.999, 0.1471, 0.6028, 0.9279, 0.6028, 0.962, 0.4548, 0.962, 0.9454, 0.1471, 0.9801, 0.1471, 0.9801, 0.002002, 0.4518, 0.962, 0.3039, 0.962, 0.4518, 0.9279, 0.9424, 0.8879, 0.9424, 0.7427, 0.9077, 0.8879, 0.7567, 0.962, 0.9047, 0.9279, 0.9047, 0.962, 0.3009, 0.962, 0.1529, 0.962, 0.3009, 0.9279, 0.9077, 0.7397, 0.9424, 0.7397, 0.9424, 0.5946, 0.1499, 0.962, 0.002002, 0.962, 0.1499, 0.9279, 0.9831, 0.2953, 0.999, 0.2953, 0.999, 0.1502, 0.6058, 0.9805, 0.7537, 0.965, 0.7537, 0.9805, 0.999, 0.4434, 0.999, 0.2983, 0.9926, 0.4434, 0.8982, 0.7953, 0.9047, 0.7953, 0.9047, 0.7798, 0.8888, 0.7953, 0.8952, 0.7798, 0.8952, 0.7953, 0.8942, 0.7788, 0.8878, 0.7788, 0.8878, 0.7943, 0.8972, 0.7943, 0.8972, 0.7788, 0.9037, 0.7788, 0.9916, 0.2973, 0.998, 0.2973, 0.9916, 0.4424, 0.6048, 0.964, 0.6048, 0.9795, 0.7527, 0.964, 0.9821, 0.1491, 0.998, 0.1491, 0.9821, 0.2943, 0.001001, 0.9269, 0.001001, 0.961, 0.1489, 0.9269, 0.9067, 0.5936, 0.9414, 0.5936, 0.9067, 0.7387, 0.1519, 0.9269, 0.1519, 0.961, 0.2999, 0.9269, 0.9067, 0.7417, 0.9414, 0.7417, 0.9067, 0.8869, 0.3029, 0.9269, 0.3029, 0.961, 0.4508, 0.9269, 0.9444, 0.1461, 0.9444, 0.001001, 0.9791, 0.001001, 0.4538, 0.9269, 0.4538, 0.961, 0.6018, 0.9269, 0.998, 0.001001, 0.9821, 0.001001, 0.9821, 0.1461, 0.8689, 0.8128, 0.8848, 0.7973, 0.8689, 0.7973, 0.9047, 0.7983, 0.8888, 0.8138, 0.9047, 0.8138, 0.8858, 0.789, 0.8794, 0.7953, 0.8858, 0.7953, 0.8764, 0.7953, 0.8764, 0.789, 0.8699, 0.7953, 0.8858, 0.7798, 0.8858, 0.786, 0.8794, 0.786, 0.8764, 0.786, 0.8699, 0.786, 0.8764, 0.7798, 0.8689, 0.7788, 0.8689, 0.785, 0.8754, 0.7788, 0.8848, 0.7788, 0.8784, 0.7788, 0.8784, 0.785, 0.8689, 0.788, 0.8754, 0.788, 0.8689, 0.7943, 0.8784, 0.7943, 0.8784, 0.788, 0.8848, 0.788, 0.8878, 0.7973, 0.9037, 0.7973, 0.8878, 0.8128, 0.9037, 0.9269, 0.7557, 0.9269, 0.7557, 0.961, 0.9801, 0.5916, 0.9454, 0.5916, 0.9801, 0.4464, 0.9444, 0.5906, 0.9444, 0.4454, 0.9791, 0.4454, 0.3009, 0.999, 0.3009, 0.965, 0.1529, 0.999, 0.2999, 0.964, 0.1519, 0.964, 0.1519, 0.998, 0.9801, 0.8879, 0.9454, 0.8879, 0.9801, 0.7427, 0.9444, 0.8869, 0.9444, 0.7417, 0.9791, 0.7417, 0.7537, 0.962, 0.7537, 0.9279, 0.6058, 0.962, 0.7527, 0.9269, 0.6048, 0.9269, 0.6048, 0.961, 0.9801, 0.2953, 0.9454, 0.2953, 0.9801, 0.1502, 0.9444, 0.2943, 0.9444, 0.1491, 0.9791, 0.1491, 0.9047, 0.9249, 0.9047, 0.8909, 0.7567, 0.9249, 0.9037, 0.8899, 0.7557, 0.8899, 0.7557, 0.9239, 0.2662, 0.1471, 0.282, 0.07608, 0.282, 0.1471, 0.285, 0.1471, 0.3009, 0.1471, 0.3009, 0.07608, 0.281, 0.07508, 0.2652, 0.07508, 0.2652, 0.1461, 0.2631, 0.07608, 0.2631, 0.1471, 0.2473, 0.1471, 0.6028, 0.9249, 0.4548, 0.9249, 0.6028, 0.8909, 0.9077, 0.5916, 0.9424, 0.5916, 0.9424, 0.4464, 0.9067, 0.4454, 0.9414, 0.4454, 0.9067, 0.5906, 0.4538, 0.8899, 0.4538, 0.9239, 0.6018, 0.8899, 0.9801, 0.8909, 0.9801, 0.8971, 0.9077, 0.8971, 0.9077, 0.9064, 0.9801, 0.9064, 0.9801, 0.9002, 0.2284, 0.1471, 0.2443, 0.1471, 0.2443, 0.07608, 0.284, 0.1461, 0.284, 0.07508, 0.2999, 0.07508, 0.6048, 0.001001, 0.6772, 0.001001, 0.6048, 0.1461, 0.4538, 0.5936, 0.4538, 0.6647, 0.6018, 0.5936, 0.8312, 0.7417, 0.8659, 0.7417, 0.8312, 0.8128, 0.8689, 0.7417, 0.9037, 0.7417, 0.8689, 0.7758, 0.9067, 0.8961, 0.9791, 0.8899, 0.9067, 0.8899, 0.9067, 0.9054, 0.9067, 0.8991, 0.9791, 0.8991, 0.2433, 0.07508, 0.2274, 0.1461, 0.2274, 0.07508, 0.2463, 0.07508, 0.2463, 0.1461, 0.2621, 0.07508, 0.9255, 0.9084, 0.9414, 0.9084, 0.9255, 0.9147, 0.07447, 0.1471, 0.002002, 0.1471, 0.07447, 0.07608, 0.001001, 0.1461, 0.001001, 0.07508, 0.07347, 0.07508, 0.07647, 0.07508, 0.1489, 0.07508, 0.07647, 0.1461, 0.8312, 0.3684, 0.8312, 0.2973, 0.9037, 0.2973, 0.8292, 0.8138, 0.8292, 0.7427, 0.7567, 0.8138, 0.8282, 0.7417, 0.7557, 0.7417, 0.7557, 0.8128, 0.9067, 0.9424, 0.9225, 0.9084, 0.9067, 0.9084])
me_tools_shovel_reference.materials.append(mat_tools)
me_tools_shovel_reference.use_remesh_fix_poles = True
me_tools_shovel_reference.use_remesh_preserve_attributes = False
me_tools_shovel_reference.use_mirror_vertex_groups = False
me_tools_shovel_reference.update()
me_tools_shovel_reference.normals_split_custom_set([tuple(v) for v in zip(*[iter([0.0, 0.8912, -0.4536, 0.0, 0.8912, -0.4536, 0.0, 0.8912, -0.4536, -4.899e-09, 0.9961, 0.08837, 2.161e-07, 0.998, 0.06325, -0.1038, 0.9924, 0.06638, -4.899e-09, 0.9961, 0.08837, 0.07866, 0.9945, 0.06918, 2.161e-07, 0.998, 0.06325, 0.07866, 0.9945, 0.06918, 0.05142, 0.9969, 0.05938, 2.161e-07, 0.998, 0.06325, 0.07866, 0.9945, 0.06918, 0.1578, 0.986, 0.05405, 0.05142, 0.9969, 0.05938, 2.161e-07, 0.998, 0.06325, -0.05614, 0.9977, 0.03877, -0.1038, 0.9924, 0.06638, 2.161e-07, 0.998, 0.06325, -0.004746, 1.0, -0.00341, -0.05614, 0.9977, 0.03877, 2.161e-07, 0.998, 0.06325, 0.05142, 0.9969, 0.05938, -0.004746, 1.0, -0.00341, 0.05142, 0.9969, 0.05938, 0.1145, 0.9924, 0.04494, -0.004746, 1.0, -0.00341, 0.05142, 0.9969, 0.05938, 0.1578, 0.986, 0.05405, 0.1145, 0.9924, 0.04494, 0.1145, 0.9924, 0.04494, 0.1578, 0.986, 0.05405, 0.253, 0.9664, 0.04612, 0.1339, 0.9904, 0.03305, 0.1145, 0.9924, 0.04494, 0.253, 0.9664, 0.04612, 0.2175, 0.9758, -0.02228, 0.1339, 0.9904, 0.03305, 0.253, 0.9664, 0.04612, 0.1339, 0.9904, 0.03305, 0.2175, 0.9758, -0.02228, -0.004746, 1.0, -0.00341, -0.004746, 1.0, -0.00341, 0.2175, 0.9758, -0.02228, 0.1922, 0.9798, -0.05528, 0.2289, 0.9728, -0.03412, -0.004746, 1.0, -0.00341, 0.1922, 0.9798, -0.05528, 0.2289, 0.9728, -0.03412, 0.1922, 0.9798, -0.05528, 0.3474, 0.9354, -0.06563, 0.3952, 0.9154, -0.07713, 0.2289, 0.9728, -0.03412, 0.3474, 0.9354, -0.06563, 0.2289, 0.9728, -0.03412, 0.3952, 0.9154, -0.07713, 0.2253, 0.9731, -0.04805, 0.462, 0.8795, -0.1141, 0.2253, 0.9731, -0.04805, 0.3952, 0.9154, -0.07713, -0.004746, 1.0, -0.00341, 0.1145, 0.9924, 0.04494, 0.1339, 0.9904, 0.03305, 0.1922, 0.9798, -0.05528, 0.2175, 0.9758, -0.02228, 0.3474, 0.9354, -0.06563, 0.3119, 0.95, -0.01257, 0.3474, 0.9354, -0.06563, 0.2175, 0.9758, -0.02228, 0.3119, 0.95, -0.01257, 0.2175, 0.9758, -0.02228, 0.253, 0.9664, 0.04612, -0.05614, 0.9977, 0.03877, -0.004746, 1.0, -0.00341, -0.126, 0.9908, 0.04945, 1.285e-05, 0.9991, 0.04222, -0.004746, 1.0, -0.00341, 0.6267, 0.7791, 0.01324, 0.6267, 0.7791, 0.01324, -0.004746, 1.0, -0.00341, 0.2253, 0.9731, -0.04805, 0.2289, 0.9728, -0.03412, 0.2253, 0.9731, -0.04805, -0.004746, 1.0, -0.00341, 0.8954, 0.4452, 0.002207, 0.6267, 0.7791, 0.01324, 0.9998, -0.01178, -0.01898, 0.8954, 0.4452, 0.002207, -1.202e-08, 0.9995, 0.03264, 0.6267, 0.7791, 0.01324, 1.285e-05, 0.9991, 0.04222, 0.6267, 0.7791, 0.01324, -1.202e-08, 0.9995, 0.03264, 1.285e-05, 0.9991, 0.04222, -1.202e-08, 0.9995, 0.03264, -0.6267, 0.7791, 0.01321, -0.6267, 0.7791, 0.01321, -0.004746, 1.0, -0.00341, 1.285e-05, 0.9991, 0.04222, -0.6267, 0.7791, 0.01321, -0.2253, 0.9731, -0.04799, -0.004746, 1.0, -0.00341, -0.2289, 0.9728, -0.03412, -0.004746, 1.0, -0.00341, -0.2253, 0.9731, -0.04799, -0.2289, 0.9728, -0.03412, -0.2253, 0.9731, -0.04799, -0.3952, 0.9154, -0.07713, -0.3952, 0.9154, -0.07713, -0.3364, 0.9411, -0.03365, -0.2289, 0.9728, -0.03412, -0.3364, 0.9411, -0.03365, -0.1861, 0.9823, -0.02015, -0.2289, 0.9728, -0.03412, -0.1861, 0.9823, -0.02015, -0.3364, 0.9411, -0.03365, -0.235, 0.9718, -0.02064, -0.004746, 1.0, -0.00341, -0.1861, 0.9823, -0.02015, -0.235, 0.9718, -0.02064, -0.1398, 0.9898, 0.02786, -0.004746, 1.0, -0.00341, -0.235, 0.9718, -0.02064, -0.004746, 1.0, -0.00341, -0.1398, 0.9898, 0.02786, -0.126, 0.9908, 0.04945, -0.1398, 0.9898, 0.02786, -0.2599, 0.9649, 0.03781, -0.126, 0.9908, 0.04945, -0.126, 0.9908, 0.04945, -0.2599, 0.9649, 0.03781, -0.2131, 0.9765, 0.03149, -0.2131, 0.9765, 0.03149, -0.1038, 0.9924, 0.06638, -0.126, 0.9908, 0.04945, -0.05614, 0.9977, 0.03877, -0.126, 0.9908, 0.04945, -0.1038, 0.9924, 0.06638, -0.2289, 0.9728, -0.03412, -0.1861, 0.9823, -0.02015, -0.004746, 1.0, -0.00341, -0.235, 0.9718, -0.02064, -0.2599, 0.9649, 0.03781, -0.1398, 0.9898, 0.02786, -0.3248, 0.9458, -0.008962, -0.2599, 0.9649, 0.03781, -0.235, 0.9718, -0.02064, -0.3248, 0.9458, -0.008962, -0.235, 0.9718, -0.02064, -0.3364, 0.9411, -0.03365, -0.3952, 0.9154, -0.07713, -0.2253, 0.9731, -0.04799, -0.462, 0.8795, -0.1141, -1.202e-08, 0.9995, 0.03264, -0.8954, 0.4452, 0.002189, -0.6267, 0.7791, 0.01321, -0.6267, 0.7791, 0.01321, -0.8954, 0.4452, 0.002189, -0.9998, -0.01178, -0.01898, -0.1534, -0.9879, 0.02319, -0.02865, -0.9996, 0.007083, -0.2642, -0.9629, 0.05466, -0.03387, -0.9994, 0.001077, -0.02865, -0.9996, 0.007083, -0.1534, -0.9879, 0.02319, -0.1534, -0.9879, 0.02319, -0.02101, -0.9997, 0.01486, -0.03387, -0.9994, 0.001077, -0.1692, -0.9841, 0.0539, -0.02101, -0.9997, 0.01486, -0.1534, -0.9879, 0.02319, 0.01489, -0.9999, -0.00339, -0.03087, -0.999, -0.03213, -8.05e-08, -1.0, -0.000592, 0.01489, -0.9999, -0.00339, -0.07715, -0.9968, -0.02267, -0.03087, -0.999, -0.03213, -0.00696, -0.9999, 0.01284, -0.07715, -0.9968, -0.02267, 0.01489, -0.9999, -0.00339, -0.00696, -0.9999, 0.01284, -0.1155, -0.993, -0.02262, -0.07715, -0.9968, -0.02267, -0.02101, -0.9997, 0.01486, -0.1155, -0.993, -0.02262, -0.00696, -0.9999, 0.01284, -0.1155, -0.993, -0.02262, -0.02101, -0.9997, 0.01486, -0.181, -0.9827, 0.03813, -0.02101, -0.9997, 0.01486, -0.1692, -0.9841, 0.0539, -0.181, -0.9827, 0.03813, -0.1692, -0.9841, 0.0539, -0.3113, -0.9481, 0.06547, -0.181, -0.9827, 0.03813, -0.3113, -0.9481, 0.06547, -0.1692, -0.9841, 0.0539, -0.1534, -0.9879, 0.02319, -0.3599, -0.9301, 0.07341, -0.3113, -0.9481, 0.06547, -0.1534, -0.9879, 0.02319, -0.1534, -0.9879, 0.02319, -0.2642, -0.9629, 0.05466, -0.3599, -0.9301, 0.07341, -0.4278, -0.8972, 0.1092, -0.3599, -0.9301, 0.07341, -0.2642, -0.9629, 0.05466, 4.902e-09, -0.9983, -0.05756, 0.08724, -0.9955, -0.03689, 2.898e-07, -0.9993, -0.03802, 4.902e-09, -0.9983, -0.05756, 2.898e-07, -0.9993, -0.03802, -0.06229, -0.9973, -0.03937, 2.898e-07, -0.9993, -0.03802, -0.03087, -0.999, -0.03213, -0.06229, -0.9973, -0.03937, -0.03087, -0.999, -0.03213, -0.1338, -0.9905, -0.03069, -0.06229, -0.9973, -0.03937, -0.07715, -0.9968, -0.02267, -0.1338, -0.9905, -0.03069, -0.03087, -0.999, -0.03213, -0.07715, -0.9968, -0.02267, -0.2204, -0.9751, -0.02652, -0.1338, -0.9905, -0.03069, -0.1155, -0.993, -0.02262, -0.2204, -0.9751, -0.02652, -0.07715, -0.9968, -0.02267, -0.2204, -0.9751, -0.02652, -0.1155, -0.993, -0.02262, -0.2603, -0.9655, -0.002721, -0.181, -0.9827, 0.03813, -0.2603, -0.9655, -0.002721, -0.1155, -0.993, -0.02262, -0.2603, -0.9655, -0.002721, -0.181, -0.9827, 0.03813, -0.3113, -0.9481, 0.06547, 0.3599, -0.9301, 0.07341, 0.1534, -0.9879, 0.02319, 0.2997, -0.9534, 0.03377, 0.1534, -0.9879, 0.02319, 0.3599, -0.9301, 0.07341, 0.2642, -0.9629, 0.05465, 0.1534, -0.9879, 0.02319, 0.2642, -0.9629, 0.05465, 0.02865, -0.9996, 0.007083, 0.03387, -0.9994, 0.001077, 0.1534, -0.9879, 0.02319, 0.02865, -0.9996, 0.007083, 0.1534, -0.9879, 0.02319, 0.03387, -0.9994, 0.001077, 0.02828, -0.9995, 0.01506, 0.1614, -0.9867, 0.01892, 0.1534, -0.9879, 0.02319, 0.02828, -0.9995, 0.01506, 0.02828, -0.9995, 0.01506, 0.191, -0.9813, 0.0258, 0.1614, -0.9867, 0.01892, 0.1614, -0.9867, 0.01892, 0.191, -0.9813, 0.0258, 0.2997, -0.9534, 0.03377, 0.2904, -0.9568, 0.01629, 0.2997, -0.9534, 0.03377, 0.191, -0.9813, 0.0258, 0.191, -0.9813, 0.0258, 0.1279, -0.9917, -0.01119, 0.2904, -0.9568, 0.01629, 0.205, -0.978, -0.03895, 0.2904, -0.9568, 0.01629, 0.1279, -0.9917, -0.01119, 0.1279, -0.9917, -0.01119, 0.093, -0.9952, -0.0297, 0.205, -0.978, -0.03895, 0.093, -0.9952, -0.0297, 0.1883, -0.9821, -0.009508, 0.205, -0.978, -0.03895, 0.1883, -0.9821, -0.009508, 0.093, -0.9952, -0.0297, 0.08724, -0.9955, -0.03689, 0.03601, -0.9992, -0.01524, 0.08724, -0.9955, -0.03689, 0.093, -0.9952, -0.0297, 0.08724, -0.9955, -0.03689, 0.03601, -0.9992, -0.01524, 2.898e-07, -0.9993, -0.03802, 2.898e-07, -0.9993, -0.03802, 0.03601, -0.9992, -0.01524, -8.05e-08, -1.0, -0.000592, 2.898e-07, -0.9993, -0.03802, -8.05e-08, -1.0, -0.000592, -0.03087, -0.999, -0.03213, 0.1534, -0.9879, 0.02319, 0.1614, -0.9867, 0.01892, 0.2997, -0.9534, 0.03377, 0.02259, -0.9997, -0.002574, -8.05e-08, -1.0, -0.000592, 0.03601, -0.9992, -0.01524, 0.02259, -0.9997, -0.002574, 0.03601, -0.9992, -0.01524, 0.093, -0.9952, -0.0297, 0.0034, -0.9998, -0.01912, 0.02259, -0.9997, -0.002574, 0.093, -0.9952, -0.0297, 0.0034, -0.9998, -0.01912, 0.093, -0.9952, -0.0297, 0.1279, -0.9917, -0.01119, 0.02828, -0.9995, 0.01506, 0.0034, -0.9998, -0.01912, 0.1279, -0.9917, -0.01119, 0.1279, -0.9917, -0.01119, 0.191, -0.9813, 0.0258, 0.02828, -0.9995, 0.01506, 0.3599, -0.9301, 0.07341, 0.4278, -0.8972, 0.1092, 0.2642, -0.9629, 0.05465, 0.2624, 0.0, 0.9649, 0.2624, 0.0, 0.9649, 0.3835, 0.0, 0.9235, 0.2624, 0.0, 0.9649, 0.3835, 0.0, 0.9235, 0.3835, 0.0, 0.9235, 0.3835, 0.0, 0.9235, 0.3835, 0.0, 0.9235, 0.6049, 0.0, 0.7963, 0.6049, 0.0, 0.7963, 0.3835, 0.0, 0.9235, 0.6049, 0.0, 0.7963, 0.6049, 0.0, 0.7963, 0.6049, 0.0, 0.7963, 0.7016, 0.0, 0.7126, 0.6049, 0.0, 0.7963, 0.7016, 0.0, 0.7126, 0.7016, 0.0, 0.7126, -1.051e-07, -0.3414, -0.9399, -1.605e-07, 0.0, -1.0, -1.11e-08, 0.0, -1.0, 9.529e-06, -0.6828, -0.7306, -1.051e-07, -0.3414, -0.9399, -1.11e-08, 0.0, -1.0, -1.051e-07, -0.3414, -0.9399, 9.529e-06, -0.6828, -0.7306, 1.226e-06, -1.0, 1.014e-05, 1.465e-07, -1.0, -2.361e-05, 1.226e-06, -1.0, 1.014e-05, 9.529e-06, -0.6828, -0.7306, 1.465e-07, -1.0, -2.361e-05, -9.553e-05, -0.6828, 0.7306, 1.226e-06, -1.0, 1.014e-05, -9.553e-05, -0.6828, 0.7306, -2.86e-07, -0.3414, 0.9399, 1.226e-06, -1.0, 1.014e-05, -9.553e-05, -0.6828, 0.7306, 2.86e-07, 0.3414, 0.9399, -2.86e-07, -0.3414, 0.9399, 2.86e-07, 0.3414, 0.9399, -4.667e-07, 0.6828, 0.7306, -2.86e-07, -0.3414, 0.9399, 2.86e-07, 0.3414, 0.9399, -1.231e-06, 1.0, 2.652e-05, -4.667e-07, 0.6828, 0.7306, -1.231e-06, 1.0, 2.652e-05, -1.625e-07, 1.0, 1.194e-05, -4.667e-07, 0.6828, 0.7306, -2.208e-08, 0.8912, -0.4536, -1.625e-07, 1.0, 1.194e-05, -1.231e-06, 1.0, 2.652e-05, 0.0, 0.8912, -0.4536, -2.208e-08, 0.8912, -0.4536, -1.231e-06, 1.0, 2.652e-05, -0.0001433, -1.0, -1.786e-05, -0.0001382, -1.0, -1.751e-05, -7.547e-06, -1.0, -1.069e-06, -0.0001382, -1.0, -1.751e-05, -7.29e-05, -1.0, -1.168e-05, -7.547e-06, -1.0, -1.069e-06, 0.0, -1.0, -1.035e-07, -7.547e-06, -1.0, -1.069e-06, -7.29e-05, -1.0, -1.168e-05, 0.0, -1.0, -1.035e-07, 0.0, -1.0, 0.0, -7.547e-06, -1.0, -1.069e-06, -7.547e-06, -1.0, -1.069e-06, 0.0, -1.0, 0.0, 0.0, -1.0, 0.0, 0.0, -1.0, 0.0, 0.0, -1.0, -1.708e-08, 0.0, -1.0, 0.0, 0.0, -1.0, 0.0, 0.0, -1.0, -1.708e-08, 0.0, -1.0, -8.769e-08, 0.0, -1.0, -1.708e-08, 0.0, -1.0, -5.166e-08, 0.0, -1.0, -8.769e-08, 0.0, -1.0, 4.27e-09, 0.0, -1.0, -5.166e-08, 0.0, -1.0, -1.708e-08, 0.0, -1.0, 2.192e-08, 0.0, -1.0, -5.166e-08, 0.0, -1.0, 4.27e-09, 0.0, -1.0, 0.0, 0.0, -1.0, 2.192e-08, 0.0, -1.0, 4.27e-09, 0.0, -1.0, 0.0, 0.0, -1.0, 0.0, 0.0, -1.0, 4.27e-09, 7.603e-06, -1.0, -1.06e-06, 0.0, -1.0, 0.0, 0.0, -1.0, 0.0, 0.0, -1.0, 5.173e-08, 7.603e-06, -1.0, -1.06e-06, 0.0, -1.0, 0.0, 7.603e-06, -1.0, -1.06e-06, 0.0, -1.0, 5.173e-08, 7.449e-05, -1.0, -1.182e-05, 0.0001381, -1.0, -1.761e-05, 7.603e-06, -1.0, -1.06e-06, 7.449e-05, -1.0, -1.182e-05, 0.0001429, -1.0, -1.795e-05, 7.603e-06, -1.0, -1.06e-06, 0.0001381, -1.0, -1.761e-05, 0.0, -0.8912, -0.4536, 4.613e-07, -0.9724, -0.2332, -1.926e-06, -0.9724, -0.2332, 0.0, -1.0, -6.34e-05, -1.926e-06, -0.9724, -0.2332, 4.613e-07, -0.9724, -0.2332, 0.0, -0.8912, -0.4536, 1.164e-06, -0.9724, -0.2333, 1.095e-06, -0.9724, -0.2332, 1.164e-06, -0.9724, -0.2333, 0.0, -1.0, -6.359e-05, 1.095e-06, -0.9724, -0.2332, 1.0, 0.0, 0.0, 1.0, 0.0, 0.0, 1.0, 0.0, 0.0, 1.0, 0.0, 0.0, 1.0, 0.0, 0.0, 1.0, 0.0, 0.0, 1.0, 0.0, 0.0, 1.0, 0.0, 0.0, 1.0, 0.0, 0.0, 1.0, 0.0, 0.0, 1.0, 0.0, 0.0, 1.0, 0.0, 0.0, 0.0, 1.0, -1.782e-05, 2.898e-05, 1.0, -1.948e-05, 7.534e-06, 1.0, -1.265e-06, 2.898e-05, 1.0, -1.948e-05, 0.0007343, 1.0, -5.927e-05, 7.534e-06, 1.0, -1.265e-06, 0.0007343, 1.0, -5.927e-05, 7.483e-05, 1.0, -1.167e-05, 7.534e-06, 1.0, -1.265e-06, -7.73e-07, 1.0, 3.104e-07, 7.534e-06, 1.0, -1.265e-06, 7.483e-05, 1.0, -1.167e-05, -7.73e-07, 1.0, 3.104e-07, 0.0, 1.0, 0.0, 7.534e-06, 1.0, -1.265e-06, 7.534e-06, 1.0, -1.265e-06, 0.0, 1.0, 0.0, 0.0, 1.0, 0.0, 0.0, 1.0, 0.0, 0.0, 1.0, -2.135e-09, 0.0, 1.0, 0.0, 0.0, 1.0, 0.0, 0.0, 1.0, -2.135e-09, 0.0, 1.0, -1.096e-08, 0.0, 1.0, 1.157e-14, 0.0, 1.0, -1.096e-08, 0.0, 1.0, -2.135e-09, 0.0, 1.0, 2.135e-09, 0.0, 1.0, 1.157e-14, 0.0, 1.0, -2.135e-09, 0.0, 1.0, 1.096e-08, 0.0, 1.0, 1.157e-14, 0.0, 1.0, 2.135e-09, 0.0, 1.0, 0.0, 0.0, 1.0, 1.096e-08, 0.0, 1.0, 2.135e-09, 0.0, 1.0, 0.0, 0.0, 1.0, 0.0, 0.0, 1.0, 2.135e-09, -7.592e-06, 1.0, -1.307e-06, 0.0, 1.0, 0.0, 0.0, 1.0, 0.0, 0.0, 1.0, 2.588e-08, -7.592e-06, 1.0, -1.307e-06, 0.0, 1.0, 0.0, 0.0, 1.0, 2.588e-08, -7.441e-05, 1.0, -1.182e-05, -7.592e-06, 1.0, -1.307e-06, -0.0007237, 1.0, -5.851e-05, -7.592e-06, 1.0, -1.307e-06, -7.441e-05, 1.0, -1.182e-05, -0.0003639, 1.0, -3.845e-05, -7.592e-06, 1.0, -1.307e-06, -0.0007237, 1.0, -5.851e-05, 0.0, 1.0, -1.8e-05, -7.592e-06, 1.0, -1.307e-06, -0.0003639, 1.0, -3.845e-05, -2.592e-07, 0.0, -1.0, -1.62e-08, 0.0, -1.0, -4.86e-08, 0.0, -1.0, -1.62e-08, 0.0, -1.0, 3.24e-08, 0.0, -1.0, -4.86e-08, 0.0, -1.0, 3.24e-08, 0.0, -1.0, 0.0, 0.0, -1.0, -4.86e-08, 0.0, -1.0, 0.0, 0.0, -1.0, 0.0, 0.0, -1.0, -4.86e-08, 0.0, -1.0, -0.9855, -0.1295, -0.1099, -0.9855, -0.1295, -0.1099, -0.9855, -0.1295, -0.1099, -0.9511, 0.0, -0.3089, -0.9511, 0.0, -0.3089, -0.8236, 0.0, -0.5672, -0.9511, 0.0, -0.3089, -0.9965, -8.687e-05, -0.08386, -0.9511, 0.0, -0.3089, -0.9965, -8.687e-05, -0.08386, -0.9976, 0.0001045, -0.0699, -0.9511, 0.0, -0.3089, -0.9976, 0.0001045, -0.0699, -0.9965, -8.687e-05, -0.08386, -1.0, 0.0001959, -0.0004505, -1.0, 0.0004353, -0.000222, -0.9976, 0.0001045, -0.0699, -1.0, 0.0001959, -0.0004505, -1.0, 0.0001959, -0.0004505, -0.9965, -8.687e-05, -0.08386, -1.0, -0.0001959, -0.0004505, -1.0, -0.0004353, -0.000222, -1.0, -0.0001959, -0.0004505, -0.9965, -8.687e-05, -0.08386, 1.0, 0.001946, -0.0009898, 1.0, 0.0008759, -0.002009, 0.9985, 0.0004728, -0.05389, 1.0, 0.0008759, -0.002009, 1.0, -0.0003182, -0.002535, 0.9985, 0.0004728, -0.05389, 0.9944, -0.0004741, -0.1056, 0.9985, 0.0004728, -0.05389, 1.0, -0.0003182, -0.002535, 0.9944, -0.0004741, -0.1056, 0.9613, -1.125e-06, -0.2755, 0.9985, 0.0004728, -0.05389, 0.9397, 3.051e-09, -0.3419, 0.9613, -1.125e-06, -0.2755, 0.9944, -0.0004741, -0.1056, 0.8237, 0.0, -0.567, 0.9613, -1.125e-06, -0.2755, 0.9397, 3.051e-09, -0.3419, 0.8237, 0.0, -0.567, 0.8237, 0.0, -0.567, 0.9397, 3.051e-09, -0.3419, 0.8237, 0.0, -0.567, 0.5636, 0.0, -0.826, 0.8237, 0.0, -0.567, 0.5636, 0.0, -0.826, 0.5636, 0.0, -0.826, 0.8237, 0.0, -0.567, 0.2056, 0.0, -0.9786, 0.5636, 0.0, -0.826, 0.5636, 0.0, -0.826, 0.2056, 0.0, -0.9786, 0.2056, 0.0, -0.9786, 0.5636, 0.0, -0.826, 0.2056, 0.0, -0.9786, -0.2056, 0.0, -0.9786, 0.2056, 0.0, -0.9786, -0.2056, 0.0, -0.9786, -0.2056, 0.0, -0.9786, 0.2056, 0.0, -0.9786, -0.2056, 0.0, -0.9786, -0.2056, 0.0, -0.9786, -0.5636, 0.0, -0.8261, -0.2056, 0.0, -0.9786, -0.5636, 0.0, -0.8261, -0.5636, 0.0, -0.8261, -0.5636, 0.0, -0.8261, -0.8236, 0.0, -0.5672, -0.5636, 0.0, -0.8261, -0.8236, 0.0, -0.5672, -0.8236, 0.0, -0.5672, -0.5636, 0.0, -0.8261, -0.9511, 0.0, -0.3089, -0.8236, 0.0, -0.5672, -0.8236, 0.0, -0.5672, 1.0, -0.001946, -0.0009898, 0.9944, -0.0004741, -0.1056, 1.0, -0.0003182, -0.002535, 0.7408, -0.6683, 0.06829, 0.3961, -0.8944, 0.2076, 0.4182, -0.8821, 0.2168, 0.4182, -0.8821, 0.2168, 0.7343, -0.6763, 0.05843, 0.7408, -0.6683, 0.06829, 0.7343, -0.6763, 0.05843, 0.9712, -0.2371, 0.0215, 0.7408, -0.6683, 0.06829, 0.9712, -0.2371, 0.0215, 0.7343, -0.6763, 0.05843, 0.8531, -0.5212, 0.02546, 0.9998, 3.611e-07, 0.01777, 0.9712, -0.2371, 0.0215, 0.8531, -0.5212, 0.02546, 0.8531, -0.5212, 0.02546, 0.9444, -0.3273, 0.0313, 0.9998, 3.611e-07, 0.01777, 0.9998, 3.611e-07, 0.01777, 0.9444, -0.3273, 0.0313, 0.9994, 0.0, 0.03574, 0.9444, -0.3273, 0.0313, 0.8531, -0.5212, 0.02546, 1.372e-07, -1.0, 0.003416, 0.8531, -0.5212, 0.02546, 9.426e-06, -0.999, 0.04418, 1.372e-07, -1.0, 0.003416, 0.8531, -0.5212, 0.02546, 0.7343, -0.6763, 0.05843, 9.426e-06, -0.999, 0.04418, 0.7343, -0.6763, 0.05843, -1.143e-06, -0.9961, 0.08855, 9.426e-06, -0.999, 0.04418, 0.4182, -0.8821, 0.2168, -1.143e-06, -0.9961, 0.08855, 0.7343, -0.6763, 0.05843, -6.89e-06, -0.9374, 0.3484, -1.143e-06, -0.9961, 0.08855, 0.4182, -0.8821, 0.2168, -6.89e-06, -0.9374, 0.3484, 0.4182, -0.8821, 0.2168, 0.1472, -0.9484, 0.2809, -2.782e-07, -0.9718, 0.2358, -6.89e-06, -0.9374, 0.3484, 0.1472, -0.9484, 0.2809, -2.782e-07, -0.9718, 0.2358, -0.1472, -0.9484, 0.2809, -6.89e-06, -0.9374, 0.3484, -0.1472, -0.9484, 0.2809, -0.4182, -0.8821, 0.2168, -6.89e-06, -0.9374, 0.3484, -6.89e-06, -0.9374, 0.3484, -0.4182, -0.8821, 0.2168, -1.143e-06, -0.9961, 0.08855, -0.7343, -0.6763, 0.05844, -1.143e-06, -0.9961, 0.08855, -0.4182, -0.8821, 0.2168, -1.143e-06, -0.9961, 0.08855, -0.7343, -0.6763, 0.05844, 9.426e-06, -0.999, 0.04418, -0.8531, -0.5212, 0.02547, 9.426e-06, -0.999, 0.04418, -0.7343, -0.6763, 0.05844, 9.426e-06, -0.999, 0.04418, -0.8531, -0.5212, 0.02547, 1.372e-07, -1.0, 0.003416, -0.9444, -0.3273, 0.03226, 1.372e-07, -1.0, 0.003416, -0.8531, -0.5212, 0.02547, -0.8531, -0.5212, 0.02547, -0.9998, 5.276e-07, 0.01777, -0.9444, -0.3273, 0.03226, -0.9998, 5.276e-07, 0.01777, -0.8531, -0.5212, 0.02547, -0.9712, -0.2371, 0.0215, -0.8531, -0.5212, 0.02547, -0.7343, -0.6763, 0.05844, -0.9712, -0.2371, 0.0215, -0.9712, -0.2371, 0.0215, -0.7343, -0.6763, 0.05844, -0.7408, -0.6683, 0.06828, -0.4182, -0.8821, 0.2168, -0.7408, -0.6683, 0.06828, -0.7343, -0.6763, 0.05844, -0.7408, -0.6683, 0.06828, -0.4182, -0.8821, 0.2168, -0.3961, -0.8944, 0.2076, -0.4182, -0.8821, 0.2168, -0.1472, -0.9484, 0.2809, -0.3961, -0.8944, 0.2076, -0.3961, -0.8944, 0.2076, -0.1472, -0.9484, 0.2809, -0.129, -0.9883, 0.0812, -0.1472, -0.9484, 0.2809, -0.05762, -0.9919, 0.1128, -0.129, -0.9883, 0.0812, -0.05762, -0.9919, 0.1128, -0.1472, -0.9484, 0.2809, -2.782e-07, -0.9718, 0.2358, -1.075e-07, -0.9933, 0.1155, -0.05762, -0.9919, 0.1128, -2.782e-07, -0.9718, 0.2358, -1.075e-07, -0.9933, 0.1155, -2.782e-07, -0.9718, 0.2358, 0.05762, -0.9919, 0.1128, -2.782e-07, -0.9718, 0.2358, 0.1472, -0.9484, 0.2809, 0.05762, -0.9919, 0.1128, 0.1472, -0.9484, 0.2809, 0.129, -0.9883, 0.08125, 0.05762, -0.9919, 0.1128, 0.3961, -0.8944, 0.2076, 0.129, -0.9883, 0.08125, 0.1472, -0.9484, 0.2809, 0.3961, -0.8944, 0.2076, 0.1472, -0.9484, 0.2809, 0.4182, -0.8821, 0.2168, -0.9998, 5.276e-07, 0.01777, -0.9994, 0.0, 0.03574, -0.9444, -0.3273, 0.03226, -0.189, 0.982, 2.764e-08, 0.7559, 0.6546, 8.202e-07, 0.189, 0.982, -7.241e-05, 0.7559, 0.6546, 8.202e-07, 0.9449, 0.3273, 8.039e-07, 0.189, 0.982, -7.241e-05, 0.7559, 0.6546, 8.202e-07, 0.9449, -0.3273, 6.604e-05, 0.9449, 0.3273, 8.039e-07, 0.9449, -0.3273, 6.604e-05, 0.7559, -0.6546, 7.7e-07, 0.9449, 0.3273, 8.039e-07, 0.9449, -0.3273, 6.604e-05, 0.189, -0.982, 0.0001811, 0.7559, -0.6546, 7.7e-07, 0.189, -0.982, 0.0001811, -0.189, -0.982, 0.0001811, 0.7559, -0.6546, 7.7e-07, 0.189, -0.982, 0.0001811, -0.7559, -0.6546, -7.972e-07, -0.189, -0.982, 0.0001811, -0.7559, -0.6546, -7.972e-07, -0.9449, -0.3273, -8.358e-07, -0.189, -0.982, 0.0001811, -0.7559, -0.6546, -7.972e-07, -0.9449, 0.3273, 6.446e-06, -0.9449, -0.3273, -8.358e-07, -0.9449, 0.3273, 6.446e-06, -0.7559, 0.6546, 7.162e-05, -0.9449, -0.3273, -8.358e-07, -0.9449, 0.3273, 6.446e-06, -0.189, 0.982, 2.764e-08, -0.7559, 0.6546, 7.162e-05, -0.189, 0.982, 2.764e-08, 0.189, 0.982, -7.241e-05, -0.7559, 0.6546, 7.162e-05, -0.03238, 0.005434, 0.9995, -0.02775, -0.009644, 0.9996, -0.02775, -0.009644, 0.9996, -0.02777, -0.009581, 0.9996, -0.02314, -0.02466, 0.9994, -0.02777, -0.00958, 0.9996, 0.03238, 0.005434, 0.9995, 0.02775, -0.009645, 0.9996, 0.02775, -0.009645, 0.9996, 0.02777, -0.009582, 0.9996, 0.02314, -0.02466, 0.9994, 0.02777, -0.009582, 0.9996, -0.5, 0.866, 0.01234, -0.5479, 0.8365, 0.001391, 3.733e-08, 1.0, 0.001697, -0.5479, 0.8365, 0.001391, -5.924e-07, 0.9999, -0.0119, 3.733e-08, 1.0, 0.001697, -5.924e-07, 0.9999, -0.0119, 0.5479, 0.8365, 0.001389, 3.733e-08, 1.0, 0.001697, 0.5, 0.866, 0.01234, 3.733e-08, 1.0, 0.001697, 0.5479, 0.8365, 0.001389, -0.02495, -0.5398, -0.8414, -0.01303, -0.282, -0.9593, -0.01303, -0.282, -0.9593, -0.01303, -0.282, -0.9593, -7.225e-05, -0.001563, -1.0, -0.01303, -0.282, -0.9593, 0.07299, -0.1389, -0.9876, 0.04825, -0.05737, -0.9972, 0.04824, -0.05737, -0.9972, 0.04824, -0.05734, -0.9972, 0.02314, 0.02466, -0.9994, 0.04824, -0.05734, -0.9972, -1.0, 0.0, 0.0, -1.0, 0.0, 0.0, -1.0, 0.0, 0.0, -1.0, 0.0, 0.0, -1.0, 0.0, 0.0, -1.0, 0.0, 0.0, -1.0, 0.0, 0.0, -1.0, 0.0, 0.0, -1.0, 0.0, 0.0, -1.0, 0.0, 0.0, -1.0, 0.0, 0.0, -1.0, 0.0, 0.0, 0.02495, -0.5398, -0.8414, 0.01303, -0.282, -0.9593, 0.01302, -0.2821, -0.9593, 0.01303, -0.282, -0.9593, 7.259e-05, -0.001563, -1.0, 0.01302, -0.2821, -0.9593, -0.07299, -0.1389, -0.9876, -0.04825, -0.05736, -0.9972, -0.04825, -0.05736, -0.9972, -0.02314, 0.02466, -0.9994, -0.04824, -0.05734, -0.9972, -0.04824, -0.05734, -0.9972, 0.9855, -0.1295, -0.1099, 0.9855, -0.1295, -0.1099, 0.9855, -0.1295, -0.1099, -0.2624, 0.0, 0.9649, -0.3435, 3.747e-09, 0.9391, -0.2624, 0.0, 0.9649, -0.3435, 3.747e-09, 0.9391, -0.4227, -3.749e-09, 0.9063, -0.2624, 0.0, 0.9649, -0.3435, 3.747e-09, 0.9391, -0.6049, 0.0, 0.7963, -0.4227, -3.749e-09, 0.9063, -0.6049, 0.0, 0.7963, -0.6049, 0.0, 0.7963, -0.4227, -3.749e-09, 0.9063, -0.6049, 0.0, 0.7963, -0.6049, 0.0, 0.7963, -0.7016, 0.0, 0.7126, -0.6049, 0.0, 0.7963, -0.7016, 0.0, 0.7126, -0.7016, 0.0, 0.7126, 0.0, 0.8912, -0.4536, 0.0, 0.8912, -0.4536, 0.0, 0.8912, -0.4536])] * 3)])
arm_tools_shovel_qc_skeleton = bpy.data.armatures.new('tools_shovel.qc_skeleton')  # bones are not reproduced

# ---- objects
ob_tools_shovel_qc_skeleton = bpy.data.objects.new('tools_shovel.qc_skeleton', arm_tools_shovel_qc_skeleton)
ob_tools_shovel_reference = bpy.data.objects.new('tools_shovel_reference', me_tools_shovel_reference)

# ---- transforms, parenting, visibility, modifiers, constraints
ob_tools_shovel_qc_skeleton.location = (0.0, 0.0, 0.0)
ob_tools_shovel_qc_skeleton.show_in_front = True
ob_tools_shovel_qc_skeleton.lineart.crease_threshold = 0.0
ob_tools_shovel_reference.parent = ob_tools_shovel_qc_skeleton
ob_tools_shovel_reference.location = (0.0, 0.0, 0.0)
ob_tools_shovel_reference.lineart.crease_threshold = 0.0
_vg = ob_tools_shovel_reference.vertex_groups.new(name='static_prop')
_vg.add([0, 1, 2, 3, 4, 5, 6, 7, 8, 9, 10, 11, 12, 13, 14, 15, 16, 17, 18, 19, 20, 21, 22, 23, 24, 25, 26, 27, 28, 29, 30, 31, 32, 33, 34, 35, 36, 37, 38, 39, 40, 41, 42, 43, 44, 45, 46, 47, 48, 49, 50, 51, 52, 53, 54, 55, 56, 57, 58, 59, 60, 61, 62, 63, 64, 65, 66, 67, 68, 69, 70, 71, 72, 73, 74, 75, 76, 77, 78, 79, 80, 81, 82, 83, 84, 85, 86, 87, 88, 89, 90, 91, 92, 93, 94, 95, 96, 97, 98, 99, 100, 101, 102, 103, 104, 105, 106, 107, 108, 109, 110, 111, 112, 113, 114, 115, 116, 117, 118, 119, 120, 121, 122, 123, 124, 125, 126, 127, 128, 129, 130, 131, 132, 133, 134, 135, 136, 137, 138, 139, 140, 141, 142, 143, 144, 145, 146, 147, 148, 149, 150, 151, 152], 1.0, 'REPLACE')
_m = ob_tools_shovel_reference.modifiers.new('Armature', 'ARMATURE')
_m.object = ob_tools_shovel_qc_skeleton

# ---- collection membership
scene.collection.objects.link(ob_tools_shovel_qc_skeleton)
scene.collection.objects.link(ob_tools_shovel_reference)
col_tools_shovel.objects.link(ob_tools_shovel_qc_skeleton)
col_tools_shovel.objects.link(ob_tools_shovel_reference)

# ---- scene / render settings (as saved in the file)
scene.frame_start = 1; scene.frame_end = 250; scene.frame_set(0)
scene.render.engine = 'BLENDER_EEVEE_NEXT'
scene.cycles.use_denoising = False
scene.cycles.samples = 128
scene.cycles.sampling_pattern = 'TABULATED_SOBOL'
scene.cycles.use_adaptive_sampling = False
scene.cycles.use_light_tree = False
scene.view_settings.view_transform = 'Filmic'
bpy.context.view_layer.update()

# ---- added for rendering (the .blend has no active camera and no usable light): camera, sun + grey world if the file has none
cam_auto = bpy.data.cameras.new('AutoCamera')
cam_auto.lens = 50.0
cam_auto.sensor_width = 36.0
cam_auto.clip_end = 1025.23
ob_auto_camera = bpy.data.objects.new('AutoCamera', cam_auto)
scene.collection.objects.link(ob_auto_camera)
ob_auto_camera.location = (58.4313, -72.1466, 42.2026)
ob_auto_camera.rotation_euler = (1.09748, -7.21219e-08, 0.694738)
scene.camera = ob_auto_camera
light_auto_sun = bpy.data.lights.new('AutoSun', 'SUN')
light_auto_sun.energy = 3.0
light_auto_sun.angle = 0.0523599
ob_auto_sun = bpy.data.objects.new('AutoSun', light_auto_sun)
scene.collection.objects.link(ob_auto_sun)
ob_auto_sun.rotation_euler = (0.872665, 0.174533, 0.523599)
if scene.world is None:
    world_auto = bpy.data.worlds.new('AutoWorld')
    world_auto.color = (0.3, 0.3, 0.3)
    scene.world = world_auto
bpy.context.view_layer.update()
